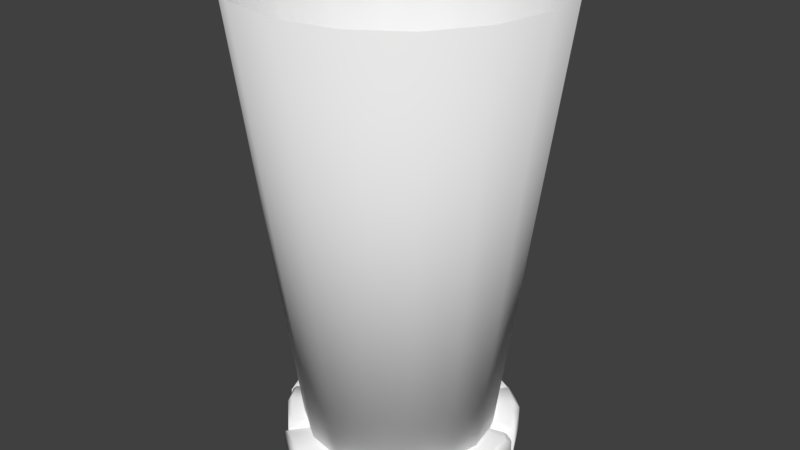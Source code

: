 # Source: SM_End_Portal_01.blend  (saved by Blender 2.80.74; exported with 4.5.12 LTS)
import bpy
from mathutils import Matrix  # noqa: F401  (used for matrix-valued properties, if any)

bpy.ops.wm.read_factory_settings(use_empty=True)
scene = bpy.context.scene
scene.name = 'Scene'

# ---- collections
col_collection_1 = bpy.data.collections.new('Collection 1'); scene.collection.children.link(col_collection_1)
col_collection_2 = bpy.data.collections.new('Collection 2'); scene.collection.children.link(col_collection_2)

# ---- materials (node trees are filled in below, after node groups)
mat_material_001 = bpy.data.materials.new('Material.001')
mat_material_001.alpha_threshold = 0.0
mat_material_001.use_transparent_shadow = False
mat_material_001.diffuse_color = (1.0, 1.0, 1.0, 1.0)
mat_material_001.roughness = 0.5

# ---- material node trees

# ---- world
world_world = bpy.data.worlds.new('World'); scene.world = world_world
world_world.color = (0.05088, 0.05088, 0.05088)
world_world.use_sun_shadow = False
world_world.sun_shadow_jitter_overblur = 0.0
world_world.cycles.sampling_method = 'MANUAL'

# ---- meshes
me_portal = bpy.data.meshes.new('Portal')
me_portal.from_pydata([(-1.398e-08, 0.0839, -0.4638), (-0.1775, 0.0839, -0.4285), (-0.328, 0.0839, -0.328), (-0.4285, 0.0839, -0.1775), (-0.4638, 0.0839, 1.608e-08), (-0.4285, 0.0839, 0.1775), (-0.328, 0.0839, 0.328), (-0.1775, 0.0839, 0.4285), (-8.401e-08, 0.0839, 0.4638), (0.1775, 0.0839, 0.4285), (0.328, 0.0839, 0.328), (0.4285, 0.0839, 0.1775), (0.4638, 0.0839, -9.724e-09), (0.4285, 0.0839, -0.1775), (0.328, 0.0839, -0.328), (0.1775, 0.0839, -0.4285), (-7.501e-08, 0.2042, 1.028e-09), (0.111, 0.2042, -2.061e-09), (-0.111, 0.2042, 4.116e-09), (0.111, 0.2042, 0.111), (-7.408e-08, 0.2042, 0.111), (-0.111, 0.2042, 0.111), (0.111, 0.2042, -0.111), (-5.731e-08, 0.2042, -0.111), (-0.111, 0.2042, -0.111), (-1.687e-08, 0.2937, -0.4121), (-1.642e-08, 0.2883, -0.4186), (-0.1602, 0.2883, -0.3868), (-0.1577, 0.2937, -0.3807), (-0.296, 0.2883, -0.296), (-0.2914, 0.2937, -0.2914), (-0.3865, 0.3591, -0.1601), (-0.3807, 0.3644, -0.1577), (-0.4183, 0.3591, 1.42e-08), (-0.4121, 0.3644, 1.398e-08), (-0.3868, 0.2883, 0.1602), (-0.3807, 0.2937, 0.1577), (-0.296, 0.2883, 0.296), (-0.2914, 0.2937, 0.2914), (-0.1602, 0.2883, 0.3868), (-0.1577, 0.2937, 0.3807), (-7.96e-08, 0.3591, 0.4183), (-7.91e-08, 0.3644, 0.4121), (0.1601, 0.3591, 0.3865), (0.1577, 0.3644, 0.3807), (0.296, 0.2883, 0.296), (0.2914, 0.2937, 0.2914), (0.3868, 0.2883, 0.1602), (0.3807, 0.2937, 0.1577), (0.4186, 0.2883, -9.081e-09), (0.4121, 0.2937, -8.948e-09), (0.3865, 0.3591, -0.1601), (0.3807, 0.3644, -0.1577), (0.2958, 0.3591, -0.2958), (0.2914, 0.3644, -0.2914), (0.1602, 0.2883, -0.3868), (0.1577, 0.2937, -0.3807), (-2.166e-08, 0.2892, -0.3485), (-2.09e-08, 0.2937, -0.3569), (-0.1366, 0.2937, -0.3297), (-0.1334, 0.2892, -0.3219), (-0.2523, 0.2937, -0.2523), (-0.2464, 0.2892, -0.2464), (-0.3297, 0.3644, -0.1366), (-0.3228, 0.3589, -0.1337), (-0.3569, 0.3644, 1.211e-08), (-0.3494, 0.3589, 1.183e-08), (-0.3297, 0.2937, 0.1366), (-0.3219, 0.2892, 0.1334), (-0.2523, 0.2937, 0.2523), (-0.2464, 0.2892, 0.2464), (-0.1366, 0.2937, 0.3297), (-0.1334, 0.2892, 0.3219), (-7.478e-08, 0.3644, 0.3569), (-7.43e-08, 0.3589, 0.3494), (0.1366, 0.3644, 0.3297), (0.1337, 0.3589, 0.3228), (0.2523, 0.2937, 0.2523), (0.2464, 0.2892, 0.2464), (0.3297, 0.2937, 0.1366), (0.3219, 0.2892, 0.1334), (0.3569, 0.2937, -7.748e-09), (0.3485, 0.2892, -7.603e-09), (0.3297, 0.3644, -0.1366), (0.3228, 0.3589, -0.1337), (0.2523, 0.3644, -0.2523), (0.2471, 0.3589, -0.2471), (0.1366, 0.2937, -0.3297), (0.1334, 0.2892, -0.3219), (-2.968e-08, 0.2042, -0.2843), (-2.84e-08, 0.2086, -0.2931), (-0.1122, 0.2086, -0.2708), (-0.111, 0.2042, -0.2623), (-0.2072, 0.2086, -0.2072), (-0.2007, 0.2042, -0.2024), (-0.2698, 0.2091, -0.1117), (-0.2617, 0.2042, -0.111), (-0.292, 0.2091, 9.184e-09), (-0.2838, 0.2042, 8.922e-09), (-0.2708, 0.2086, 0.1122), (-0.2617, 0.2042, 0.111), (-0.2072, 0.2086, 0.2072), (-0.2007, 0.2042, 0.2024), (-0.1122, 0.2086, 0.2708), (-0.111, 0.2042, 0.2623), (-7.262e-08, 0.2091, 0.292), (-7.261e-08, 0.2042, 0.2843), (0.1117, 0.2091, 0.2698), (0.111, 0.2042, 0.2623), (0.2072, 0.2086, 0.2072), (0.2007, 0.2042, 0.2024), (0.2708, 0.2086, 0.1122), (0.2617, 0.2042, 0.111), (0.2931, 0.2086, -7.071e-09), (0.2838, 0.2042, -6.867e-09), (0.2698, 0.2091, -0.1117), (0.2617, 0.2042, -0.111), (0.2065, 0.2091, -0.2065), (0.2007, 0.2042, -0.2024), (0.1122, 0.2086, -0.2708), (0.111, 0.2042, -0.2623), (-0.3303, 0.0, -0.8007), (-0.6744, -1.513e-09, -0.4837), (-0.1694, 0.0, -0.4027), (-0.3523, 0.0, -0.253), (-0.287, 0.1997, -0.3615), (-0.3558, 0.1997, -0.7446), (-0.3303, 0.155, -0.8007), (-0.6178, 0.1871, -0.4939), (-0.6744, 0.155, -0.4837), (-0.1694, 0.155, -0.4027), (-0.2133, 0.1997, -0.4196), (-0.3606, 0.1871, -0.3033), (-0.3523, 0.155, -0.253), (-0.2608, 0.155, -0.3279), (-0.5172, 0.155, -0.7217), (-0.5016, 0.1997, -0.6988), (-0.5172, -7.566e-10, -0.7217), (-0.4893, 0.0, 0.7077), (-0.2244, 0.0, 0.3691), (0.006976, 0.0, 0.4495), (-0.2166, 0.151, 0.3903), (-0.2244, 0.1344, 0.3691), (-0.01007, 0.151, 0.4616), (0.006976, 0.1344, 0.4495), (-0.4634, 0.1376, 0.6971), (-0.4893, 0.1197, 0.7077), (-0.2823, 0.0, 0.8213), (-0.1672, 0.1344, 0.4093), (-0.1719, 0.151, 0.426), (-0.2823, 0.1197, 0.8213), (-0.2782, 0.1376, 0.8046), (-0.2021, 0.1197, 0.8324), (0.001355, 0.1225, 0.784), (-0.01614, 0.1402, 0.7664), (-0.212, 0.1376, 0.8129), (0.0007299, 0.0, 0.8212), (-0.0388, 0.0, 0.855), (-0.0388, 0.07124, 0.855), (0.0007299, 0.09192, 0.8212), (-0.6496, 0.0, -0.4663), (-0.8248, 0.0, -0.1361), (-0.3506, -0.0178, -0.2734), (-0.4433, -0.0178, -0.04949), (-0.6363, 0.15, -0.4154), (-0.6496, 0.1144, -0.4663), (-0.8248, 0.1144, -0.1361), (-0.7716, 0.15, -0.1605), (-0.3506, 0.1144, -0.2734), (-0.3645, 0.15, -0.2399), (-0.4295, 0.15, -0.08283), (-0.4433, 0.1144, -0.04949), (-0.8671, 0.0, -0.1466), (-0.7928, 0.0, 0.3268), (-0.4433, 0.0, -0.04949), (-0.4079, 0.0, 0.1657), (-0.8867, 0.0, 0.09673), (-0.4359, 0.1678, 0.06401), (-0.8392, 0.1678, -0.1092), (-0.8671, 0.1376, -0.1466), (-0.7768, 0.1678, 0.2875), (-0.7928, 0.1376, 0.3268), (-0.4433, 0.1376, -0.04949), (-0.4413, 0.1678, -0.018), (-0.41, 0.1678, 0.1339), (-0.4079, 0.1376, 0.1657), (-0.8867, 0.1376, 0.09673), (-0.8556, 0.1678, 0.09447), (-0.7751, 0.0, 0.3211), (-0.4705, 0.0, 0.6843), (-0.3878, 0.0, 0.1529), (-0.2133, 0.0, 0.367), (-0.7326, 0.2017, 0.3315), (-0.7751, 0.1546, 0.3211), (-0.4705, 0.1546, 0.6843), (-0.4713, 0.1819, 0.6431), (-0.3878, 0.1753, 0.1529), (-0.374, 0.2207, 0.1753), (-0.2313, 0.2013, 0.3479), (-0.2133, 0.1753, 0.367), (-0.6959, 0.0, 0.4596), (-0.6677, 0.2017, 0.453), (-0.6959, 0.1546, 0.4596), (-0.3224, 0.221, 0.2665), (-0.6504, 0.1546, 0.505), (-0.6504, 0.0, 0.505), (-0.628, 0.182, 0.4914), (-0.3014, 0.2013, 0.2888), (-1.267e-07, 0.0, 0.839), (0.3465, 0.0, 0.809), (-8.401e-08, 0.0, 0.4606), (0.1775, 0.0, 0.4253), (0.03449, 0.1678, 0.8014), (-1.267e-07, 0.1333, 0.839), (0.3465, 0.1333, 0.809), (0.2953, 0.1678, 0.7788), (-8.401e-08, 0.1333, 0.4606), (0.03449, 0.1678, 0.4889), (0.1572, 0.1678, 0.4645), (0.1775, 0.1333, 0.4253), (0.06182, -6.44e-10, -0.8443), (0.4921, -1.513e-09, -0.7068), (0.03364, -4.539e-10, -0.4397), (0.2683, 0.0, -0.3493), (0.06182, 0.1508, -0.8443), (0.07723, 0.1678, -0.8215), (0.4662, 0.1678, -0.6972), (0.4921, 0.1508, -0.7068), (0.0515, 0.1678, -0.4503), (0.03364, 0.1508, -0.4397), (0.2683, 0.1508, -0.3493), (0.2617, 0.1678, -0.371), (0.3065, -1.138e-09, -0.8047), (0.2984, 0.1678, -0.7894), (0.3065, 0.1508, -0.8047), (0.1671, 0.1508, -0.4093), (0.171, 0.1678, -0.4262), (0.8209, 0.0, -0.2754), (0.4921, -1.513e-09, -0.7068), (0.4171, 0.0, -0.174), (0.2664, 0.0, -0.3515), (0.687, -7.566e-10, -0.5393), (0.7169, -5.875e-10, -0.4804), (0.7648, 0.1982, -0.301), (0.8209, 0.1613, -0.2754), (0.5022, 0.2172, -0.6501), (0.4921, 0.1802, -0.7068), (0.4171, 0.1452, -0.174), (0.4341, 0.1853, -0.2178), (0.3167, 0.2039, -0.3597), (0.2664, 0.1641, -0.3515), (0.6538, 0.2172, -0.5198), (0.687, 0.1802, -0.5393), (0.317, 0.1641, -0.318), (0.3501, 0.204, -0.3375), (0.7169, 0.1613, -0.4804), (0.6826, 0.1982, -0.463), (0.3737, 0.1852, -0.3018), (0.3392, 0.1452, -0.2843), (0.8432, 0.0, 0.2077), (0.4437, 0.0, 0.1012), (0.4152, 0.0, -0.1739), (0.8224, 0.1678, 0.1819), (0.8432, 0.1482, 0.2077), (0.4437, 0.1482, 0.1012), (0.4625, 0.1678, 0.08592), (0.4356, 0.1678, -0.1589), (0.4152, 0.1482, -0.1739), (0.8053, 0.1678, -0.1879), (0.8246, 0.1482, -0.1945), (0.7614, 0.1678, -0.2403), (0.7679, 0.1482, -0.2621), (0.794, 0.0, -0.2686), (0.8221, 0.0, -0.2477), (0.8221, 0.1149, -0.2477), (0.794, 0.1233, -0.2686), (0.8432, 0.0, 0.2077), (0.3132, 0.0, 0.3116), (0.4231, 0.0, 0.09376), (0.7244, 0.0, 0.5281), (0.6393, 0.0, 0.5489), (0.8109, 0.1826, 0.2215), (0.8432, 0.1572, 0.2077), (0.3482, 0.1826, 0.3052), (0.3132, 0.1572, 0.3116), (0.441, 0.1826, 0.121), (0.4231, 0.1572, 0.09376), (0.6399, 0.1826, 0.5181), (0.6393, 0.1572, 0.5489), (0.7244, 0.1572, 0.5281), (0.7071, 0.1826, 0.5017), (0.4298, 0.1826, 0.1777), (0.4099, 0.1572, 0.171), (0.3465, 0.0, 0.809), (0.6612, 0.0, 0.5645), (0.1712, 0.0, 0.4174), (0.3216, 0.0, 0.3169), (0.1928, 0.151, 0.4237), (0.1712, 0.1344, 0.4174), (0.3213, 0.151, 0.3378), (0.3216, 0.1344, 0.3169), (0.3533, 0.1376, 0.7819), (0.3465, 0.1197, 0.809), (0.6323, 0.1376, 0.5651), (0.6612, 0.1197, 0.5645), (0.06182, -6.44e-10, -0.8443), (-0.3211, 0.0, -0.7751), (0.03443, 0.01261, -0.4358), (-0.1771, 0.01261, -0.3982), (0.03173, 0.1804, -0.8108), (0.06182, 0.1528, -0.8443), (-0.3211, 0.1528, -0.7751), (-0.2829, 0.1804, -0.754), (0.03443, 0.1528, -0.4358), (0.008345, 0.1804, -0.4587), (-0.16, 0.1804, -0.4298), (-0.1771, 0.1528, -0.3982)], [], [(1, 27, 26, 0), (44, 46, 77, 75), (30, 32, 63, 61), (46, 48, 79, 77), (32, 34, 65, 63), (48, 50, 81, 79), (34, 36, 67, 65), (50, 52, 83, 81), (36, 38, 69, 67), (52, 54, 85, 83), (38, 40, 71, 69), (54, 56, 87, 85), (40, 42, 73, 71), (57, 60, 91, 90), (42, 44, 75, 73), (56, 25, 58, 87), (15, 55, 53, 14), (8, 41, 39, 7), (0, 26, 55, 15), (28, 30, 61, 59), (9, 43, 41, 8), (2, 29, 27, 1), (10, 45, 43, 9), (3, 31, 29, 2), (11, 47, 45, 10), (4, 33, 31, 3), (12, 49, 47, 11), (5, 35, 33, 4), (13, 51, 49, 12), (6, 37, 35, 5), (14, 53, 51, 13), (7, 39, 37, 6), (68, 70, 101, 99), (84, 86, 117, 115), (70, 72, 103, 101), (86, 88, 119, 117), (72, 74, 105, 103), (89, 92, 24, 23), (74, 76, 107, 105), (88, 57, 90, 119), (60, 62, 93, 91), (76, 78, 109, 107), (62, 64, 95, 93), (78, 80, 111, 109), (64, 66, 97, 95), (80, 82, 113, 111), (66, 68, 99, 97), (82, 84, 115, 113), (20, 21, 104, 106), (120, 22, 116, 118), (112, 19, 108, 110), (18, 98, 100, 21), (23, 16, 17, 22), (114, 17, 19, 112), (19, 20, 106, 108), (23, 24, 18, 16), (16, 18, 21, 20), (17, 16, 20, 19), (22, 17, 114, 116), (21, 100, 102, 104), (89, 23, 22, 120), (92, 94, 96, 24), (24, 96, 98, 18), (28, 25, 26, 27), (30, 28, 27, 29), (32, 30, 29, 31), (34, 32, 31, 33), (36, 34, 33, 35), (38, 36, 35, 37), (40, 38, 37, 39), (42, 40, 39, 41), (44, 42, 41, 43), (46, 44, 43, 45), (48, 46, 45, 47), (50, 48, 47, 49), (52, 50, 49, 51), (54, 52, 51, 53), (56, 54, 53, 55), (25, 56, 55, 26), (60, 57, 58, 59), (62, 60, 59, 61), (64, 62, 61, 63), (66, 64, 63, 65), (68, 66, 65, 67), (70, 68, 67, 69), (72, 70, 69, 71), (74, 72, 71, 73), (76, 74, 73, 75), (78, 76, 75, 77), (80, 78, 77, 79), (82, 80, 79, 81), (84, 82, 81, 83), (86, 84, 83, 85), (88, 86, 85, 87), (57, 88, 87, 58), (92, 89, 90, 91), (94, 92, 91, 93), (96, 94, 93, 95), (98, 96, 95, 97), (100, 98, 97, 99), (102, 100, 99, 101), (104, 102, 101, 103), (106, 104, 103, 105), (108, 106, 105, 107), (110, 108, 107, 109), (112, 110, 109, 111), (114, 112, 111, 113), (116, 114, 113, 115), (118, 116, 115, 117), (120, 118, 117, 119), (89, 120, 119, 90), (25, 28, 59, 58), (121, 127, 130, 123), (135, 137, 122, 129), (128, 132, 125, 136), (128, 136, 135, 129), (122, 124, 133, 129), (136, 125, 131, 126), (133, 134, 125, 132), (130, 127, 126, 131), (132, 128, 129, 133), (134, 130, 131, 125), (127, 121, 137, 135), (136, 126, 127, 135), (147, 150, 146, 138), (138, 146, 142, 139), (153, 154, 155, 152), (148, 142, 141, 149), (153, 144, 143, 154), (142, 146, 145, 141), (145, 151, 149, 141), (146, 150, 151, 145), (144, 148, 149, 143), (155, 154, 143, 149), (147, 152, 150), (150, 152, 155, 151), (158, 159, 153, 152), (158, 157, 156, 159), (156, 153, 159), (157, 158, 152, 147), (151, 155, 149), (140, 144, 153, 156), (160, 165, 168, 162), (167, 170, 169, 164), (163, 171, 166, 161), (167, 164, 165, 166), (166, 171, 170, 167), (168, 165, 164, 169), (161, 166, 165, 160), (174, 172, 179, 182), (187, 177, 183, 178), (180, 184, 177, 187), (173, 181, 186, 176), (173, 175, 185, 181), (187, 178, 179, 186), (178, 183, 182, 179), (184, 180, 181, 185), (180, 187, 186, 181), (176, 186, 179, 172), (188, 193, 196, 190), (201, 203, 197, 192), (189, 191, 199, 194), (201, 192, 193, 202), (196, 193, 192, 197), (198, 195, 194, 199), (200, 202, 193, 188), (205, 204, 202, 200), (206, 201, 202, 204), (206, 207, 203, 201), (195, 198, 207, 206), (195, 206, 204, 194), (189, 194, 204, 205), (208, 213, 216, 210), (215, 218, 217, 212), (209, 211, 219, 214), (215, 212, 213, 214), (219, 216, 217, 218), (216, 213, 212, 217), (218, 215, 214, 219), (209, 214, 213, 208), (222, 229, 224, 220), (233, 236, 231, 226), (221, 227, 230, 223), (233, 226, 227, 234), (235, 230, 231, 236), (230, 227, 226, 231), (224, 229, 228, 225), (232, 234, 227, 221), (220, 224, 234, 232), (229, 235, 236, 228), (225, 233, 234, 224), (225, 228, 236, 233), (237, 244, 247, 239), (256, 257, 248, 243), (241, 252, 255, 242), (245, 249, 254, 251), (238, 246, 252, 241), (238, 240, 250, 246), (251, 254, 257, 256), (256, 243, 244, 255), (258, 247, 248, 257), (247, 244, 243, 248), (249, 245, 246, 250), (245, 251, 252, 246), (250, 253, 254, 249), (251, 256, 255, 252), (253, 258, 257, 254), (242, 255, 244, 237), (260, 259, 263, 264), (270, 266, 268), (268, 262, 263, 269), (262, 265, 264, 263), (271, 270, 268, 269), (274, 275, 271, 269), (266, 270, 271, 267), (272, 271, 275), (272, 275, 274, 273), (273, 274, 269), (273, 269, 263, 259), (271, 272, 261, 267), (266, 267, 264, 265), (268, 266, 265, 262), (288, 280, 279, 289), (280, 288, 284, 277), (291, 283, 287, 290), (276, 282, 289, 279), (278, 286, 282, 276), (286, 292, 291, 285), (282, 286, 285, 281), (290, 287, 288, 289), (281, 290, 289, 282), (287, 283, 284, 288), (291, 290, 281, 285), (291, 292, 284, 283), (294, 304, 302, 293), (293, 302, 298, 295), (296, 300, 304, 294), (300, 298, 297, 299), (302, 304, 303, 301), (304, 300, 299, 303), (298, 302, 301, 297), (301, 303, 299, 297), (307, 305, 310, 313), (312, 315, 314, 309), (306, 308, 316, 311), (312, 309, 310, 311), (316, 313, 314, 315), (309, 314, 313, 310), (315, 312, 311, 316), (306, 311, 310, 305)])
me_portal.polygons.foreach_set('use_smooth', [True] * 250)
_uv = me_portal.uv_layers.new(name='UVMap')
_uv.uv.foreach_set('vector', [0.5833, 0.6566, 0.5693, 0.7159, 0.5225, 0.7069, 0.5315, 0.6466, 0.1592, 0.852, 0.1727, 0.8022, 0.1871, 0.8105, 0.1742, 0.8541, 0.3851, 0.9406, 0.3437, 0.972, 0.3355, 0.9584, 0.3717, 0.9299, 0.1727, 0.8022, 0.2068, 0.7685, 0.2155, 0.7818, 0.1871, 0.8105, 0.3437, 0.972, 0.303, 0.989, 0.299, 0.9741, 0.3355, 0.9584, 0.2068, 0.7685, 0.2512, 0.7502, 0.2531, 0.767, 0.2155, 0.7818, 0.303, 0.989, 0.2514, 0.9963, 0.2534, 0.9796, 0.299, 0.9741, 0.2512, 0.7502, 0.3025, 0.7569, 0.2987, 0.7724, 0.2531, 0.767, 0.2514, 0.9963, 0.2069, 0.9783, 0.2156, 0.965, 0.2534, 0.9796, 0.3025, 0.7569, 0.3432, 0.7736, 0.3355, 0.7869, 0.2987, 0.7724, 0.2069, 0.9783, 0.1727, 0.9449, 0.1873, 0.9365, 0.2156, 0.965, 0.3432, 0.7736, 0.3849, 0.8048, 0.3717, 0.8152, 0.3355, 0.7869, 0.1727, 0.9449, 0.1591, 0.8955, 0.1746, 0.8931, 0.1873, 0.9365, 0.6107, 0.8848, 0.5794, 0.9148, 0.5646, 0.8901, 0.5866, 0.8692, 0.1591, 0.8955, 0.1592, 0.852, 0.1742, 0.8541, 0.1746, 0.8931, 0.3849, 0.8048, 0.4038, 0.8492, 0.388, 0.8525, 0.3717, 0.8152, 0.4791, 0.641, 0.4752, 0.7019, 0.4271, 0.7212, 0.4264, 0.6399, 0.1209, 0.7111, 0.1562, 0.7843, 0.1045, 0.7883, 0.07411, 0.7354, 0.5315, 0.6466, 0.5225, 0.7069, 0.4752, 0.7019, 0.4791, 0.641, 0.4037, 0.896, 0.3851, 0.9406, 0.3717, 0.9299, 0.3881, 0.8927, 0.1691, 0.6897, 0.1997, 0.765, 0.1562, 0.7843, 0.1209, 0.7111, 0.6341, 0.6708, 0.6151, 0.7288, 0.5693, 0.7159, 0.5833, 0.6566, 0.2186, 0.6713, 0.2374, 0.7294, 0.1997, 0.765, 0.1691, 0.6897, 0.6835, 0.6893, 0.6527, 0.7646, 0.6151, 0.7288, 0.6341, 0.6708, 0.2694, 0.6572, 0.2832, 0.7166, 0.2374, 0.7294, 0.2186, 0.6713, 0.7316, 0.7109, 0.6961, 0.784, 0.6527, 0.7646, 0.6835, 0.6893, 0.3212, 0.6474, 0.33, 0.7078, 0.2832, 0.7166, 0.2694, 0.6572, 0.7783, 0.7353, 0.7478, 0.7881, 0.6961, 0.784, 0.7316, 0.7109, 0.3737, 0.642, 0.3795, 0.7231, 0.33, 0.7078, 0.3212, 0.6474, 0.8228, 0.7636, 0.788, 0.8137, 0.7478, 0.7881, 0.7783, 0.7353, 0.4264, 0.6399, 0.4271, 0.7212, 0.3795, 0.7231, 0.3737, 0.642, 0.07411, 0.7354, 0.1045, 0.7883, 0.06423, 0.8137, 0.02952, 0.7635, 0.4289, 0.8809, 0.411, 0.8407, 0.4391, 0.8349, 0.4522, 0.8628, 0.6196, 0.7587, 0.6362, 0.7969, 0.5924, 0.8102, 0.5801, 0.7818, 0.411, 0.8407, 0.411, 0.7971, 0.4394, 0.8048, 0.4391, 0.8349, 0.6362, 0.7969, 0.6256, 0.8434, 0.5965, 0.8403, 0.5924, 0.8102, 0.411, 0.7971, 0.4184, 0.7509, 0.4534, 0.7789, 0.4394, 0.8048, 0.2757, 0.7732, 0.3142, 0.7809, 0.3142, 0.8333, 0.2757, 0.8333, 0.4184, 0.7509, 0.4481, 0.7224, 0.4751, 0.7583, 0.4534, 0.7789, 0.6256, 0.8434, 0.6107, 0.8848, 0.5866, 0.8692, 0.5965, 0.8403, 0.5794, 0.9148, 0.5379, 0.9294, 0.5353, 0.8994, 0.5646, 0.8901, 0.4481, 0.7224, 0.4947, 0.7168, 0.5016, 0.745, 0.4751, 0.7583, 0.5379, 0.9294, 0.4913, 0.9393, 0.5048, 0.8954, 0.5353, 0.8994, 0.4947, 0.7168, 0.5385, 0.7169, 0.5322, 0.745, 0.5016, 0.745, 0.4913, 0.9393, 0.4529, 0.9224, 0.4761, 0.8826, 0.5048, 0.8954, 0.5385, 0.7169, 0.5788, 0.7345, 0.5604, 0.7582, 0.5322, 0.745, 0.4529, 0.9224, 0.4289, 0.8809, 0.4522, 0.8628, 0.4761, 0.8826, 0.5788, 0.7345, 0.6196, 0.7587, 0.5801, 0.7818, 0.5604, 0.7582, 0.2757, 0.9103, 0.3142, 0.9103, 0.3142, 0.9628, 0.2757, 0.9704, 0.2372, 0.7809, 0.2372, 0.8334, 0.185, 0.8334, 0.2061, 0.8017, 0.185, 0.9103, 0.2372, 0.9103, 0.2373, 0.9628, 0.2062, 0.942, 0.3142, 0.8718, 0.3741, 0.8718, 0.3665, 0.9103, 0.3142, 0.9103, 0.2757, 0.8333, 0.2757, 0.8718, 0.2372, 0.8718, 0.2372, 0.8334, 0.1773, 0.8719, 0.2372, 0.8718, 0.2372, 0.9103, 0.185, 0.9103, 0.2372, 0.9103, 0.2757, 0.9103, 0.2757, 0.9704, 0.2373, 0.9628, 0.2757, 0.8333, 0.3142, 0.8333, 0.3142, 0.8718, 0.2757, 0.8718, 0.2757, 0.8718, 0.3142, 0.8718, 0.3142, 0.9103, 0.2757, 0.9103, 0.2372, 0.8718, 0.2757, 0.8718, 0.2757, 0.9103, 0.2372, 0.9103, 0.2372, 0.8334, 0.2372, 0.8718, 0.1773, 0.8719, 0.185, 0.8334, 0.3142, 0.9103, 0.3665, 0.9103, 0.3453, 0.942, 0.3142, 0.9628, 0.2757, 0.7732, 0.2757, 0.8333, 0.2372, 0.8334, 0.2372, 0.7809, 0.3142, 0.7809, 0.3453, 0.8017, 0.3665, 0.8333, 0.3142, 0.8333, 0.3142, 0.8333, 0.3665, 0.8333, 0.3741, 0.8718, 0.3142, 0.8718, 0.4037, 0.896, 0.4038, 0.8492, 0.4062, 0.8487, 0.4062, 0.8965, 0.3851, 0.9406, 0.4037, 0.896, 0.4062, 0.8965, 0.3873, 0.9418, 0.3437, 0.972, 0.3851, 0.9406, 0.3873, 0.9418, 0.3451, 0.9739, 0.303, 0.989, 0.3437, 0.972, 0.3451, 0.9739, 0.3033, 0.9913, 0.2514, 0.9963, 0.303, 0.989, 0.3033, 0.9913, 0.2508, 0.9987, 0.2069, 0.9783, 0.2514, 0.9963, 0.2508, 0.9987, 0.2055, 0.9804, 0.1727, 0.9449, 0.2069, 0.9783, 0.2055, 0.9804, 0.1708, 0.9464, 0.1591, 0.8955, 0.1727, 0.9449, 0.1708, 0.9464, 0.1569, 0.8961, 0.1592, 0.852, 0.1591, 0.8955, 0.1569, 0.8961, 0.1569, 0.8513, 0.1727, 0.8022, 0.1592, 0.852, 0.1569, 0.8513, 0.1707, 0.8006, 0.2068, 0.7685, 0.1727, 0.8022, 0.1707, 0.8006, 0.2054, 0.7664, 0.2512, 0.7502, 0.2068, 0.7685, 0.2054, 0.7664, 0.2505, 0.7478, 0.3025, 0.7569, 0.2512, 0.7502, 0.2505, 0.7478, 0.3028, 0.7546, 0.3432, 0.7736, 0.3025, 0.7569, 0.3028, 0.7546, 0.3446, 0.7717, 0.3849, 0.8048, 0.3432, 0.7736, 0.3446, 0.7717, 0.3871, 0.8036, 0.4038, 0.8492, 0.3849, 0.8048, 0.3871, 0.8036, 0.4062, 0.8487, 0.5794, 0.9148, 0.6107, 0.8848, 0.6133, 0.8866, 0.5809, 0.9173, 0.5379, 0.9294, 0.5794, 0.9148, 0.5809, 0.9173, 0.5383, 0.9323, 0.4913, 0.9393, 0.5379, 0.9294, 0.5383, 0.9323, 0.4906, 0.9421, 0.4529, 0.9224, 0.4913, 0.9393, 0.4906, 0.9421, 0.4513, 0.9248, 0.4289, 0.8809, 0.4529, 0.9224, 0.4513, 0.9248, 0.4264, 0.8825, 0.411, 0.8407, 0.4289, 0.8809, 0.4264, 0.8825, 0.4081, 0.8413, 0.411, 0.7971, 0.411, 0.8407, 0.4081, 0.8413, 0.4081, 0.7966, 0.4184, 0.7509, 0.411, 0.7971, 0.4081, 0.7966, 0.4159, 0.7492, 0.4481, 0.7224, 0.4184, 0.7509, 0.4159, 0.7492, 0.4466, 0.72, 0.4947, 0.7168, 0.4481, 0.7224, 0.4466, 0.72, 0.4942, 0.7138, 0.5385, 0.7169, 0.4947, 0.7168, 0.4942, 0.7138, 0.5391, 0.714, 0.5788, 0.7345, 0.5385, 0.7169, 0.5391, 0.714, 0.5804, 0.7321, 0.6196, 0.7587, 0.5788, 0.7345, 0.5804, 0.7321, 0.6219, 0.7571, 0.6362, 0.7969, 0.6196, 0.7587, 0.6219, 0.7571, 0.639, 0.7963, 0.6256, 0.8434, 0.6362, 0.7969, 0.639, 0.7963, 0.6286, 0.8439, 0.6107, 0.8848, 0.6256, 0.8434, 0.6286, 0.8439, 0.6133, 0.8866, 0.5628, 0.8883, 0.5844, 0.8677, 0.5866, 0.8692, 0.5646, 0.8901, 0.5354, 0.897, 0.5628, 0.8883, 0.5646, 0.8901, 0.5353, 0.8994, 0.5061, 0.8931, 0.5354, 0.897, 0.5353, 0.8994, 0.5048, 0.8954, 0.4775, 0.8803, 0.5061, 0.8931, 0.5048, 0.8954, 0.4761, 0.8826, 0.4539, 0.8607, 0.4775, 0.8803, 0.4761, 0.8826, 0.4522, 0.8628, 0.4414, 0.8341, 0.4539, 0.8607, 0.4522, 0.8628, 0.4391, 0.8349, 0.4416, 0.806, 0.4414, 0.8341, 0.4391, 0.8349, 0.4394, 0.8048, 0.4553, 0.7804, 0.4416, 0.806, 0.4394, 0.8048, 0.4534, 0.7789, 0.4769, 0.7598, 0.4553, 0.7804, 0.4534, 0.7789, 0.4751, 0.7583, 0.5019, 0.7474, 0.4769, 0.7598, 0.4751, 0.7583, 0.5016, 0.745, 0.531, 0.7474, 0.5019, 0.7474, 0.5016, 0.745, 0.5322, 0.745, 0.5586, 0.7605, 0.531, 0.7474, 0.5322, 0.745, 0.5604, 0.7582, 0.5783, 0.7837, 0.5586, 0.7605, 0.5604, 0.7582, 0.5801, 0.7818, 0.5903, 0.8112, 0.5783, 0.7837, 0.5801, 0.7818, 0.5924, 0.8102, 0.5941, 0.8395, 0.5903, 0.8112, 0.5924, 0.8102, 0.5965, 0.8403, 0.5844, 0.8677, 0.5941, 0.8395, 0.5965, 0.8403, 0.5866, 0.8692, 0.4038, 0.8492, 0.4037, 0.896, 0.3881, 0.8927, 0.388, 0.8525, 0.4942, 0.4216, 0.4844, 0.3819, 0.5943, 0.3548, 0.6041, 0.3945, 0.4727, 0.3298, 0.432, 0.3286, 0.4466, 0.2511, 0.4887, 0.259, 0.4989, 0.2751, 0.5808, 0.293, 0.581, 0.3186, 0.4857, 0.3292, 0.4989, 0.2751, 0.4857, 0.3292, 0.4727, 0.3298, 0.4887, 0.259, 0.4979, 0.2175, 0.6041, 0.2408, 0.595, 0.2824, 0.4887, 0.259, 0.4857, 0.3292, 0.581, 0.3186, 0.5797, 0.343, 0.4957, 0.3631, 0.595, 0.2824, 0.5996, 0.3184, 0.581, 0.3186, 0.5808, 0.293, 0.5943, 0.3548, 0.4844, 0.3819, 0.4957, 0.3631, 0.5797, 0.343, 0.5808, 0.293, 0.4989, 0.2751, 0.4887, 0.259, 0.595, 0.2824, 0.5996, 0.3184, 0.5943, 0.3548, 0.5797, 0.343, 0.581, 0.3186, 0.4844, 0.3819, 0.4382, 0.3889, 0.432, 0.3286, 0.4727, 0.3298, 0.4857, 0.3292, 0.4957, 0.3631, 0.4844, 0.3819, 0.4727, 0.3298, 0.4394, 0.1026, 0.4713, 0.1063, 0.4786, 0.167, 0.4437, 0.1704, 0.4856, 0.1988, 0.4786, 0.167, 0.5917, 0.1378, 0.5997, 0.1734, 0.5029, 0.0375, 0.5068, 0.04546, 0.4808, 0.09038, 0.4749, 0.08583, 0.5904, 0.1164, 0.5917, 0.1378, 0.5855, 0.1319, 0.5828, 0.1158, 0.5029, 0.0375, 0.5907, 0.06293, 0.5842, 0.06811, 0.5068, 0.04546, 0.5917, 0.1378, 0.4786, 0.167, 0.485, 0.1593, 0.5855, 0.1319, 0.485, 0.1593, 0.4777, 0.1068, 0.5828, 0.1158, 0.5855, 0.1319, 0.4786, 0.167, 0.4713, 0.1063, 0.4777, 0.1068, 0.485, 0.1593, 0.5907, 0.06293, 0.5904, 0.1164, 0.5828, 0.1158, 0.5842, 0.06811, 0.4808, 0.09038, 0.5068, 0.04546, 0.5842, 0.06811, 0.5828, 0.1158, 0.4394, 0.1026, 0.4749, 0.08583, 0.4713, 0.1063, 0.4713, 0.1063, 0.4749, 0.08583, 0.4808, 0.09038, 0.4777, 0.1068, 0.4761, 0.04291, 0.4888, 0.03431, 0.5029, 0.0375, 0.4749, 0.08583, 0.4761, 0.04291, 0.458, 0.03532, 0.465, 0.0211, 0.4888, 0.03431, 0.5011, 0.002569, 0.5029, 0.0375, 0.495, 0.02693, 0.458, 0.03532, 0.4761, 0.04291, 0.4749, 0.08583, 0.4394, 0.1026, 0.4777, 0.1068, 0.4808, 0.09038, 0.5828, 0.1158, 0.5997, 0.02731, 0.5907, 0.06293, 0.5029, 0.0375, 0.5011, 0.002569, 0.6621, 0.3936, 0.6588, 0.3591, 0.766, 0.3491, 0.7697, 0.3889, 0.6632, 0.2677, 0.7678, 0.2765, 0.7663, 0.3329, 0.6719, 0.3435, 0.7697, 0.2198, 0.7671, 0.2601, 0.6477, 0.2524, 0.65, 0.2175, 0.6632, 0.2677, 0.6719, 0.3435, 0.6588, 0.3591, 0.6477, 0.2524, 0.6477, 0.2524, 0.7671, 0.2601, 0.7678, 0.2765, 0.6632, 0.2677, 0.766, 0.3491, 0.6588, 0.3591, 0.6719, 0.3435, 0.7663, 0.3329, 0.615, 0.2558, 0.6477, 0.2524, 0.6588, 0.3591, 0.6262, 0.3625, 0.1183, 0.002569, 0.2278, 0.07758, 0.2017, 0.1116, 0.1171, 0.04469, 0.1373, 0.144, 0.09474, 0.05828, 0.1118, 0.05305, 0.1823, 0.1107, 0.08421, 0.1515, 0.07976, 0.06708, 0.09474, 0.05828, 0.1373, 0.144, 0.08082, 0.2066, 0.07362, 0.1645, 0.1428, 0.1553, 0.1568, 0.1936, 0.03268, 0.1641, 0.0341, 0.03988, 0.07025, 0.06539, 0.07362, 0.1645, 0.1373, 0.144, 0.1823, 0.1107, 0.2017, 0.1116, 0.1428, 0.1553, 0.1823, 0.1107, 0.1118, 0.05305, 0.1171, 0.04469, 0.2017, 0.1116, 0.07976, 0.06708, 0.08421, 0.1515, 0.07362, 0.1645, 0.07025, 0.06539, 0.08421, 0.1515, 0.1373, 0.144, 0.1428, 0.1553, 0.07362, 0.1645, 0.1568, 0.1936, 0.1428, 0.1553, 0.2017, 0.1116, 0.2278, 0.1513, 0.2915, 0.6366, 0.2869, 0.5964, 0.3963, 0.5785, 0.4014, 0.6241, 0.2931, 0.5514, 0.3916, 0.5339, 0.3953, 0.5636, 0.2981, 0.5818, 0.2963, 0.4325, 0.4014, 0.4444, 0.3963, 0.4896, 0.2917, 0.4722, 0.2931, 0.5514, 0.2981, 0.5818, 0.2869, 0.5964, 0.28, 0.5544, 0.3963, 0.5785, 0.2869, 0.5964, 0.2981, 0.5818, 0.3953, 0.5636, 0.3959, 0.4996, 0.3001, 0.4831, 0.2917, 0.4722, 0.3963, 0.4896, 0.2387, 0.5533, 0.28, 0.5544, 0.2869, 0.5964, 0.2412, 0.6006, 0.2397, 0.5351, 0.2816, 0.5375, 0.28, 0.5544, 0.2387, 0.5533, 0.2919, 0.537, 0.2931, 0.5514, 0.28, 0.5544, 0.2816, 0.5375, 0.2919, 0.537, 0.3918, 0.5245, 0.3916, 0.5339, 0.2931, 0.5514, 0.3001, 0.4831, 0.3959, 0.4996, 0.3918, 0.5245, 0.2919, 0.537, 0.3001, 0.4831, 0.2919, 0.537, 0.2816, 0.5375, 0.2917, 0.4722, 0.2498, 0.4661, 0.2917, 0.4722, 0.2816, 0.5375, 0.2397, 0.5351, 0.3029, 0.2066, 0.2951, 0.1623, 0.4207, 0.1401, 0.4285, 0.1844, 0.3004, 0.06482, 0.4029, 0.08642, 0.4045, 0.1262, 0.3096, 0.1442, 0.2919, 0.002569, 0.4285, 0.02957, 0.4199, 0.07301, 0.2833, 0.04601, 0.3004, 0.06482, 0.3096, 0.1442, 0.2951, 0.1623, 0.2833, 0.04601, 0.4199, 0.07301, 0.4207, 0.1401, 0.4045, 0.1262, 0.4029, 0.08642, 0.4207, 0.1401, 0.2951, 0.1623, 0.3096, 0.1442, 0.4045, 0.1262, 0.4029, 0.08642, 0.3004, 0.06482, 0.2833, 0.04601, 0.4199, 0.07301, 0.2387, 0.05054, 0.2833, 0.04601, 0.2951, 0.1623, 0.2505, 0.1668, 0.7641, 0.4551, 0.7557, 0.493, 0.6535, 0.4705, 0.6619, 0.4325, 0.6489, 0.5309, 0.7492, 0.5316, 0.7512, 0.5607, 0.6556, 0.5772, 0.6562, 0.6229, 0.6497, 0.5843, 0.7576, 0.5662, 0.7641, 0.6047, 0.6489, 0.5309, 0.6556, 0.5772, 0.6497, 0.5843, 0.6426, 0.5315, 0.7564, 0.5322, 0.7576, 0.5662, 0.7512, 0.5607, 0.7492, 0.5316, 0.7576, 0.5662, 0.6497, 0.5843, 0.6556, 0.5772, 0.7512, 0.5607, 0.6535, 0.4705, 0.7557, 0.493, 0.7498, 0.4984, 0.6589, 0.4779, 0.6044, 0.5297, 0.6426, 0.5315, 0.6497, 0.5843, 0.6076, 0.588, 0.6139, 0.4647, 0.6535, 0.4705, 0.6426, 0.5315, 0.6044, 0.5297, 0.7557, 0.493, 0.7564, 0.5322, 0.7492, 0.5316, 0.7498, 0.4984, 0.6589, 0.4779, 0.6489, 0.5309, 0.6426, 0.5315, 0.6535, 0.4705, 0.6589, 0.4779, 0.7498, 0.4984, 0.7492, 0.5316, 0.6489, 0.5309, 0.5031, 0.6378, 0.4873, 0.6028, 0.5793, 0.5656, 0.5935, 0.5971, 0.4869, 0.5456, 0.5681, 0.5315, 0.5666, 0.5564, 0.4957, 0.5861, 0.432, 0.535, 0.475, 0.5318, 0.4738, 0.5478, 0.4338, 0.5521, 0.4928, 0.4894, 0.5674, 0.5114, 0.5654, 0.5206, 0.4865, 0.5304, 0.4377, 0.4699, 0.4833, 0.4739, 0.475, 0.5318, 0.432, 0.535, 0.4968, 0.4325, 0.5935, 0.4641, 0.5812, 0.5018, 0.4833, 0.4739, 0.4865, 0.5304, 0.5654, 0.5206, 0.5681, 0.5315, 0.4869, 0.5456, 0.4869, 0.5456, 0.4957, 0.5861, 0.4873, 0.6028, 0.4738, 0.5478, 0.5829, 0.5308, 0.5793, 0.5656, 0.5666, 0.5564, 0.5681, 0.5315, 0.5793, 0.5656, 0.4873, 0.6028, 0.4957, 0.5861, 0.5666, 0.5564, 0.5674, 0.5114, 0.4928, 0.4894, 0.4833, 0.4739, 0.5812, 0.5018, 0.4928, 0.4894, 0.4865, 0.5304, 0.475, 0.5318, 0.4833, 0.4739, 0.5812, 0.5018, 0.5796, 0.5193, 0.5654, 0.5206, 0.5674, 0.5114, 0.4865, 0.5304, 0.4869, 0.5456, 0.4738, 0.5478, 0.475, 0.5318, 0.5796, 0.5193, 0.5829, 0.5308, 0.5681, 0.5315, 0.5654, 0.5206, 0.4338, 0.5521, 0.4738, 0.5478, 0.4873, 0.6028, 0.4456, 0.612, 0.1919, 0.6066, 0.08507, 0.6367, 0.0743, 0.5984, 0.1811, 0.5683, 0.0913, 0.4819, 0.1771, 0.4974, 0.08175, 0.497, 0.08175, 0.497, 0.08142, 0.589, 0.0743, 0.5984, 0.07438, 0.4949, 0.08142, 0.589, 0.1734, 0.5625, 0.1811, 0.5683, 0.0743, 0.5984, 0.08771, 0.4734, 0.0913, 0.4819, 0.08175, 0.497, 0.07438, 0.4949, 0.06943, 0.4797, 0.07615, 0.472, 0.08771, 0.4734, 0.07438, 0.4949, 0.1771, 0.4974, 0.0913, 0.4819, 0.08771, 0.4734, 0.1845, 0.4914, 0.08789, 0.4325, 0.08771, 0.4734, 0.08177, 0.4654, 0.04162, 0.4616, 0.07615, 0.472, 0.06943, 0.4797, 0.03878, 0.4719, 0.03878, 0.4719, 0.06943, 0.4797, 0.07438, 0.4949, 0.03878, 0.4719, 0.07438, 0.4949, 0.0743, 0.5984, 0.03268, 0.5975, 0.08771, 0.4734, 0.08789, 0.4325, 0.1919, 0.4519, 0.1845, 0.4914, 0.1771, 0.4974, 0.1845, 0.4914, 0.1811, 0.5683, 0.1734, 0.5625, 0.08175, 0.497, 0.1771, 0.4974, 0.1734, 0.5625, 0.08142, 0.589, 0.6619, 0.1379, 0.619, 0.155, 0.6106, 0.1293, 0.6487, 0.1199, 0.6667, 0.1771, 0.6619, 0.1379, 0.7625, 0.1256, 0.7673, 0.1648, 0.7527, 0.07783, 0.7534, 0.1177, 0.6675, 0.1279, 0.6569, 0.1164, 0.6118, 0.04214, 0.6519, 0.04268, 0.6487, 0.1199, 0.6106, 0.1293, 0.7673, 0.01471, 0.7629, 0.05482, 0.6519, 0.04268, 0.6563, 0.002569, 0.7629, 0.05482, 0.7624, 0.07824, 0.7527, 0.07783, 0.754, 0.0627, 0.6519, 0.04268, 0.7629, 0.05482, 0.754, 0.0627, 0.6603, 0.05191, 0.6569, 0.1164, 0.6675, 0.1279, 0.6619, 0.1379, 0.6487, 0.1199, 0.6603, 0.05191, 0.6569, 0.1164, 0.6487, 0.1199, 0.6519, 0.04268, 0.6675, 0.1279, 0.7534, 0.1177, 0.7625, 0.1256, 0.6619, 0.1379, 0.7527, 0.07783, 0.6569, 0.1164, 0.6603, 0.05191, 0.754, 0.0627, 0.7527, 0.07783, 0.7624, 0.07824, 0.7625, 0.1256, 0.7534, 0.1177, 0.2395, 0.2555, 0.2778, 0.2557, 0.277, 0.3831, 0.2387, 0.3829, 0.2833, 0.4215, 0.277, 0.3831, 0.4139, 0.3557, 0.4211, 0.3988, 0.4211, 0.2492, 0.4109, 0.2922, 0.2778, 0.2557, 0.2869, 0.2175, 0.4109, 0.2922, 0.4139, 0.3557, 0.4057, 0.349, 0.4028, 0.2985, 0.277, 0.3831, 0.2778, 0.2557, 0.2854, 0.2658, 0.2852, 0.3736, 0.2778, 0.2557, 0.4109, 0.2922, 0.4028, 0.2985, 0.2854, 0.2658, 0.4139, 0.3557, 0.277, 0.3831, 0.2852, 0.3736, 0.4057, 0.349, 0.2852, 0.3736, 0.2854, 0.2658, 0.4028, 0.2985, 0.4057, 0.349, 0.2058, 0.393, 0.08702, 0.4216, 0.07771, 0.377, 0.1973, 0.3521, 0.09158, 0.2757, 0.1867, 0.293, 0.1852, 0.3423, 0.08892, 0.3634, 0.08814, 0.2175, 0.2058, 0.2421, 0.1986, 0.2832, 0.08025, 0.2623, 0.09158, 0.2757, 0.08892, 0.3634, 0.07771, 0.377, 0.08025, 0.2623, 0.1986, 0.2832, 0.1973, 0.3521, 0.1852, 0.3423, 0.1867, 0.293, 0.08892, 0.3634, 0.1852, 0.3423, 0.1973, 0.3521, 0.07771, 0.377, 0.1867, 0.293, 0.09158, 0.2757, 0.08025, 0.2623, 0.1986, 0.2832, 0.03523, 0.2613, 0.08025, 0.2623, 0.07771, 0.377, 0.03268, 0.376])
me_portal.materials.append(mat_material_001)
me_portal.use_remesh_preserve_volume = False
me_portal.use_remesh_preserve_attributes = False
me_portal.use_mirror_vertex_groups = False
me_portal.update()
me_portal.normals_split_custom_set([tuple(v) for v in zip(*[iter([-0.3737, 0.2159, -0.9021, -0.3302, 0.5054, -0.7972, -1.949e-07, 0.5054, -0.8629, -1.688e-07, 0.2159, -0.9764, 0.295, 0.9264, 0.2341, 0.4304, 0.8889, 0.1566, 0.02408, 0.9547, -0.2967, 0.08868, 0.9346, -0.3445, -0.1566, 0.8889, -0.4304, -0.2341, 0.9264, -0.295, 0.3445, 0.9346, -0.08868, 0.2967, 0.9547, -0.02408, 0.4304, 0.8889, 0.1566, 0.3453, 0.9275, 0.143, -0.1958, 0.9773, -0.08111, 0.02408, 0.9547, -0.2967, -0.2341, 0.9264, -0.295, -0.3292, 0.9264, 0.1829, 0.2844, 0.9346, 0.2138, 0.3445, 0.9346, -0.08868, 0.3453, 0.9275, 0.143, 0.4151, 0.8889, 0.1937, -0.1928, 0.9547, 0.2268, -0.1958, 0.9773, -0.08111, -0.3292, 0.9264, 0.1829, -0.3094, 0.8889, 0.3378, 0.2649, 0.9547, 0.1358, 0.2844, 0.9346, 0.2138, 0.4151, 0.8889, 0.1937, 0.3741, 0.9264, 0.04302, -0.1809, 0.9346, 0.3063, -0.1928, 0.9547, 0.2268, -0.3094, 0.8889, 0.3378, -0.2642, 0.9276, 0.2642, 0.1499, 0.9773, -0.1499, 0.2649, 0.9547, 0.1358, 0.3741, 0.9264, 0.04302, 0.1034, 0.9264, -0.3621, -0.3522, 0.9346, 0.04991, -0.1809, 0.9346, 0.3063, -0.2642, 0.9276, 0.2642, -0.3378, 0.8889, 0.3094, -0.1358, 0.9547, -0.2649, 0.1499, 0.9773, -0.1499, 0.1034, 0.9264, -0.3621, -0.02009, 0.8889, -0.4576, -0.2833, 0.9547, 0.09128, -0.3522, 0.9346, 0.04991, -0.3378, 0.8889, 0.3094, -0.1829, 0.9264, 0.3292, -0.2138, 0.9346, -0.2844, -0.1358, 0.9547, -0.2649, 6.035e-08, 0.7618, 0.6478, 0.2479, 0.7618, 0.5985, 0.255, 0.734, 0.6295, 8.076e-08, 0.7395, 0.6732, -0.1829, 0.9264, 0.3292, 0.295, 0.9264, 0.2341, 0.08868, 0.9346, -0.3445, -0.2138, 0.9346, -0.2844, -0.02009, 0.8889, -0.4576, -1.257e-07, 0.9275, -0.3737, 1.7e-08, 0.9773, 0.2119, -0.2833, 0.9547, 0.09128, 0.3585, 0.2002, -0.9118, 0.2776, 0.4539, -0.8467, 0.5325, 0.5204, -0.6676, 0.6834, 0.1751, -0.7087, -0.01792, 0.1751, 0.9844, -0.09555, 0.5204, 0.8486, -0.4025, 0.4539, 0.795, -0.3912, 0.2002, 0.8983, -1.688e-07, 0.2159, -0.9764, -1.949e-07, 0.5054, -0.8629, 0.2776, 0.4539, -0.8467, 0.3585, 0.2002, -0.9118, -0.143, 0.9275, -0.3453, -0.1566, 0.8889, -0.4304, 0.2967, 0.9547, -0.02408, 0.08111, 0.9773, 0.1958, 0.3933, 0.1751, 0.9026, 0.413, 0.5204, 0.7474, -0.09555, 0.5204, 0.8486, -0.01792, 0.1751, 0.9844, -0.6802, 0.2002, -0.7052, -0.5805, 0.4539, -0.6761, -0.3302, 0.5054, -0.7972, -0.3737, 0.2159, -0.9021, 0.7052, 0.2002, 0.6802, 0.6761, 0.4539, 0.5805, 0.413, 0.5204, 0.7474, 0.3933, 0.1751, 0.9026, -0.9026, 0.1751, -0.3933, -0.7474, 0.5204, -0.413, -0.5805, 0.4539, -0.6761, -0.6802, 0.2002, -0.7052, 0.9021, 0.2159, 0.3737, 0.7972, 0.5054, 0.3302, 0.6761, 0.4539, 0.5805, 0.7052, 0.2002, 0.6802, -0.9844, 0.1751, 0.01792, -0.8486, 0.5204, 0.09555, -0.7474, 0.5204, -0.413, -0.9026, 0.1751, -0.3933, 0.9796, 0.2002, 0.01771, 0.8885, 0.4539, 0.06759, 0.7972, 0.5054, 0.3302, 0.9021, 0.2159, 0.3737, -0.8983, 0.2002, 0.3912, -0.795, 0.4539, 0.4025, -0.8486, 0.5204, 0.09555, -0.9844, 0.1751, 0.01792, 0.9163, 0.1751, -0.3602, 0.8205, 0.5204, -0.2365, 0.8885, 0.4539, 0.06759, 0.9796, 0.2002, 0.01771, -0.6904, 0.2159, 0.6904, -0.6101, 0.5054, 0.6101, -0.795, 0.4539, 0.4025, -0.8983, 0.2002, 0.3912, 0.6834, 0.1751, -0.7087, 0.5325, 0.5204, -0.6676, 0.8205, 0.5204, -0.2365, 0.9163, 0.1751, -0.3602, -0.3912, 0.2002, 0.8983, -0.4025, 0.4539, 0.795, -0.6101, 0.5054, 0.6101, -0.6904, 0.2159, 0.6904, 0.6933, 0.7084, -0.132, 0.4581, 0.7618, -0.4581, 0.4852, 0.7303, -0.4809, 0.6689, 0.7081, -0.2261, -0.6243, 0.6478, 0.4367, -0.6423, 0.6478, 0.4096, -0.582, 0.6245, 0.5209, -0.6951, 0.6421, 0.3233, 0.4581, 0.7618, -0.4581, 0.132, 0.7084, -0.6933, 0.2293, 0.6997, -0.6766, 0.4852, 0.7303, -0.4809, -0.6423, 0.6478, 0.4096, -0.397, 0.7084, 0.5836, -0.305, 0.7018, 0.6438, -0.582, 0.6245, 0.5209, 0.132, 0.7084, -0.6933, -0.1646, 0.6478, -0.7438, -0.03942, 0.6382, -0.7688, 0.2293, 0.6997, -0.6766, 5.405e-08, 0.9667, 0.2557, 0.1114, 0.9631, 0.2449, 0.0, 1.0, -5.993e-08, 0.0, 1.0, -2.304e-08, -0.1646, 0.6478, -0.7438, -0.1326, 0.6478, -0.7502, -0.2544, 0.6292, -0.7345, -0.03942, 0.6382, -0.7688, -0.397, 0.7084, 0.5836, 6.035e-08, 0.7618, 0.6478, 8.076e-08, 0.7395, 0.6732, -0.305, 0.7018, 0.6438, 0.2479, 0.7618, 0.5985, 0.5901, 0.7084, 0.3872, 0.5382, 0.6961, 0.4752, 0.255, 0.734, 0.6295, -0.1326, 0.6478, -0.7502, -0.3872, 0.7084, -0.5901, -0.4793, 0.6973, -0.5329, -0.2544, 0.6292, -0.7345, 0.5901, 0.7084, 0.3872, 0.7502, 0.6478, 0.1326, 0.7265, 0.6397, 0.251, 0.5382, 0.6961, 0.4752, -0.3872, 0.7084, -0.5901, -0.5985, 0.7618, -0.2479, -0.6221, 0.7413, -0.2519, -0.4793, 0.6973, -0.5329, 0.7502, 0.6478, 0.1326, 0.7438, 0.6478, 0.1646, 0.7602, 0.6485, 0.0395, 0.7265, 0.6397, 0.251, -0.5985, 0.7618, -0.2479, -0.6911, 0.7084, 0.1434, -0.6978, 0.7151, 0.04134, -0.6221, 0.7413, -0.2519, 0.7438, 0.6478, 0.1646, 0.6933, 0.7084, -0.132, 0.6689, 0.7081, -0.2261, 0.7602, 0.6485, 0.0395, -0.6911, 0.7084, 0.1434, -0.6243, 0.6478, 0.4367, -0.6951, 0.6421, 0.3233, -0.6978, 0.7151, 0.04134, 0.0, 1.0, 0.0, 0.0, 1.0, 6.002e-08, 0.1129, 0.9597, -0.2573, -0.004074, 0.9544, -0.2987, -0.1226, 0.958, 0.2593, -2.397e-08, 1.0, 6.45e-08, -0.2735, 0.9531, 0.1297, -0.2233, 0.9482, 0.2262, -0.2329, 0.9667, -0.1064, 0.0, 1.0, -2.594e-08, -0.1256, 0.9502, -0.2852, -0.1978, 0.9571, -0.2116, 0.0, 1.0, 2.594e-08, 0.283, 0.9591, 0.0039, 0.2445, 0.9636, -0.1077, 0.0, 1.0, 6.002e-08, 0.0, 1.0, -2.304e-08, 0.0, 1.0, 1.702e-08, -1.152e-08, 1.0, -1.54e-08, -2.397e-08, 1.0, 6.45e-08, -0.2559, 0.9667, 0.003781, -1.152e-08, 1.0, -1.54e-08, 0.0, 1.0, -2.594e-08, -0.2329, 0.9667, -0.1064, 0.0, 1.0, -2.594e-08, 0.0, 1.0, 0.0, -0.004074, 0.9544, -0.2987, -0.1256, 0.9502, -0.2852, 0.0, 1.0, -2.304e-08, 0.0, 1.0, -5.993e-08, 0.0, 1.0, 2.594e-08, 0.0, 1.0, 1.702e-08, 0.0, 1.0, 1.702e-08, 0.0, 1.0, 2.594e-08, 0.0, 1.0, 6.002e-08, 0.0, 1.0, 0.0, -1.152e-08, 1.0, -1.54e-08, 0.0, 1.0, 1.702e-08, 0.0, 1.0, 0.0, 0.0, 1.0, -2.594e-08, -2.397e-08, 1.0, 6.45e-08, -1.152e-08, 1.0, -1.54e-08, -0.2559, 0.9667, 0.003781, -0.2735, 0.9531, 0.1297, 0.0, 1.0, 6.002e-08, 0.2445, 0.9636, -0.1077, 0.1893, 0.962, -0.1966, 0.1129, 0.9597, -0.2573, 5.405e-08, 0.9667, 0.2557, 0.0, 1.0, -2.304e-08, -2.397e-08, 1.0, 6.45e-08, -0.1226, 0.958, 0.2593, 0.1114, 0.9631, 0.2449, 0.2014, 0.9581, 0.2035, 0.2707, 0.9552, 0.1197, 0.0, 1.0, -5.993e-08, 0.0, 1.0, -5.993e-08, 0.2707, 0.9552, 0.1197, 0.283, 0.9591, 0.0039, 0.0, 1.0, 2.594e-08, -0.143, 0.9275, -0.3453, -1.257e-07, 0.9275, -0.3737, -1.949e-07, 0.5054, -0.8629, -0.3302, 0.5054, -0.7972, -0.1566, 0.8889, -0.4304, -0.143, 0.9275, -0.3453, -0.3302, 0.5054, -0.7972, -0.5805, 0.4539, -0.6761, -0.2341, 0.9264, -0.295, -0.1566, 0.8889, -0.4304, -0.5805, 0.4539, -0.6761, -0.7474, 0.5204, -0.413, -0.3292, 0.9264, 0.1829, -0.2341, 0.9264, -0.295, -0.7474, 0.5204, -0.413, -0.8486, 0.5204, 0.09555, -0.3094, 0.8889, 0.3378, -0.3292, 0.9264, 0.1829, -0.8486, 0.5204, 0.09555, -0.795, 0.4539, 0.4025, -0.2642, 0.9276, 0.2642, -0.3094, 0.8889, 0.3378, -0.795, 0.4539, 0.4025, -0.6101, 0.5054, 0.6101, -0.3378, 0.8889, 0.3094, -0.2642, 0.9276, 0.2642, -0.6101, 0.5054, 0.6101, -0.4025, 0.4539, 0.795, -0.1829, 0.9264, 0.3292, -0.3378, 0.8889, 0.3094, -0.4025, 0.4539, 0.795, -0.09555, 0.5204, 0.8486, 0.295, 0.9264, 0.2341, -0.1829, 0.9264, 0.3292, -0.09555, 0.5204, 0.8486, 0.413, 0.5204, 0.7474, 0.4304, 0.8889, 0.1566, 0.295, 0.9264, 0.2341, 0.413, 0.5204, 0.7474, 0.6761, 0.4539, 0.5805, 0.3453, 0.9275, 0.143, 0.4304, 0.8889, 0.1566, 0.6761, 0.4539, 0.5805, 0.7972, 0.5054, 0.3302, 0.4151, 0.8889, 0.1937, 0.3453, 0.9275, 0.143, 0.7972, 0.5054, 0.3302, 0.8885, 0.4539, 0.06759, 0.3741, 0.9264, 0.04302, 0.4151, 0.8889, 0.1937, 0.8885, 0.4539, 0.06759, 0.8205, 0.5204, -0.2365, 0.1034, 0.9264, -0.3621, 0.3741, 0.9264, 0.04302, 0.8205, 0.5204, -0.2365, 0.5325, 0.5204, -0.6676, -0.02009, 0.8889, -0.4576, 0.1034, 0.9264, -0.3621, 0.5325, 0.5204, -0.6676, 0.2776, 0.4539, -0.8467, -1.257e-07, 0.9275, -0.3737, -0.02009, 0.8889, -0.4576, 0.2776, 0.4539, -0.8467, -1.949e-07, 0.5054, -0.8629, 0.2479, 0.7618, 0.5985, 6.035e-08, 0.7618, 0.6478, 1.7e-08, 0.9773, 0.2119, 0.08111, 0.9773, 0.1958, 0.5901, 0.7084, 0.3872, 0.2479, 0.7618, 0.5985, 0.08111, 0.9773, 0.1958, 0.2967, 0.9547, -0.02408, 0.7502, 0.6478, 0.1326, 0.5901, 0.7084, 0.3872, 0.2967, 0.9547, -0.02408, 0.3445, 0.9346, -0.08868, 0.7438, 0.6478, 0.1646, 0.7502, 0.6478, 0.1326, 0.3445, 0.9346, -0.08868, 0.2844, 0.9346, 0.2138, 0.6933, 0.7084, -0.132, 0.7438, 0.6478, 0.1646, 0.2844, 0.9346, 0.2138, 0.2649, 0.9547, 0.1358, 0.4581, 0.7618, -0.4581, 0.6933, 0.7084, -0.132, 0.2649, 0.9547, 0.1358, 0.1499, 0.9773, -0.1499, 0.132, 0.7084, -0.6933, 0.4581, 0.7618, -0.4581, 0.1499, 0.9773, -0.1499, -0.1358, 0.9547, -0.2649, -0.1646, 0.6478, -0.7438, 0.132, 0.7084, -0.6933, -0.1358, 0.9547, -0.2649, -0.2138, 0.9346, -0.2844, -0.1326, 0.6478, -0.7502, -0.1646, 0.6478, -0.7438, -0.2138, 0.9346, -0.2844, 0.08868, 0.9346, -0.3445, -0.3872, 0.7084, -0.5901, -0.1326, 0.6478, -0.7502, 0.08868, 0.9346, -0.3445, 0.02408, 0.9547, -0.2967, -0.5985, 0.7618, -0.2479, -0.3872, 0.7084, -0.5901, 0.02408, 0.9547, -0.2967, -0.1958, 0.9773, -0.08111, -0.6911, 0.7084, 0.1434, -0.5985, 0.7618, -0.2479, -0.1958, 0.9773, -0.08111, -0.1928, 0.9547, 0.2268, -0.6243, 0.6478, 0.4367, -0.6911, 0.7084, 0.1434, -0.1928, 0.9547, 0.2268, -0.1809, 0.9346, 0.3063, -0.6423, 0.6478, 0.4096, -0.6243, 0.6478, 0.4367, -0.1809, 0.9346, 0.3063, -0.3522, 0.9346, 0.04991, -0.397, 0.7084, 0.5836, -0.6423, 0.6478, 0.4096, -0.3522, 0.9346, 0.04991, -0.2833, 0.9547, 0.09128, 6.035e-08, 0.7618, 0.6478, -0.397, 0.7084, 0.5836, -0.2833, 0.9547, 0.09128, 1.7e-08, 0.9773, 0.2119, 0.1114, 0.9631, 0.2449, 5.405e-08, 0.9667, 0.2557, 8.076e-08, 0.7395, 0.6732, 0.255, 0.734, 0.6295, 0.2014, 0.9581, 0.2035, 0.1114, 0.9631, 0.2449, 0.255, 0.734, 0.6295, 0.5382, 0.6961, 0.4752, 0.2707, 0.9552, 0.1197, 0.2014, 0.9581, 0.2035, 0.5382, 0.6961, 0.4752, 0.7265, 0.6397, 0.251, 0.283, 0.9591, 0.0039, 0.2707, 0.9552, 0.1197, 0.7265, 0.6397, 0.251, 0.7602, 0.6485, 0.0395, 0.2445, 0.9636, -0.1077, 0.283, 0.9591, 0.0039, 0.7602, 0.6485, 0.0395, 0.6689, 0.7081, -0.2261, 0.1893, 0.962, -0.1966, 0.2445, 0.9636, -0.1077, 0.6689, 0.7081, -0.2261, 0.4852, 0.7303, -0.4809, 0.1129, 0.9597, -0.2573, 0.1893, 0.962, -0.1966, 0.4852, 0.7303, -0.4809, 0.2293, 0.6997, -0.6766, -0.004074, 0.9544, -0.2987, 0.1129, 0.9597, -0.2573, 0.2293, 0.6997, -0.6766, -0.03942, 0.6382, -0.7688, -0.1256, 0.9502, -0.2852, -0.004074, 0.9544, -0.2987, -0.03942, 0.6382, -0.7688, -0.2544, 0.6292, -0.7345, -0.1978, 0.9571, -0.2116, -0.1256, 0.9502, -0.2852, -0.2544, 0.6292, -0.7345, -0.4793, 0.6973, -0.5329, -0.2329, 0.9667, -0.1064, -0.1978, 0.9571, -0.2116, -0.4793, 0.6973, -0.5329, -0.6221, 0.7413, -0.2519, -0.2559, 0.9667, 0.003781, -0.2329, 0.9667, -0.1064, -0.6221, 0.7413, -0.2519, -0.6978, 0.7151, 0.04134, -0.2735, 0.9531, 0.1297, -0.2559, 0.9667, 0.003781, -0.6978, 0.7151, 0.04134, -0.6951, 0.6421, 0.3233, -0.2233, 0.9482, 0.2262, -0.2735, 0.9531, 0.1297, -0.6951, 0.6421, 0.3233, -0.582, 0.6245, 0.5209, -0.1226, 0.958, 0.2593, -0.2233, 0.9482, 0.2262, -0.582, 0.6245, 0.5209, -0.305, 0.7018, 0.6438, 5.405e-08, 0.9667, 0.2557, -0.1226, 0.958, 0.2593, -0.305, 0.7018, 0.6438, 8.076e-08, 0.7395, 0.6732, -1.257e-07, 0.9275, -0.3737, -0.143, 0.9275, -0.3453, 0.08111, 0.9773, 0.1958, 1.7e-08, 0.9773, 0.2119, 0.3833, 0.0, -0.9236, 0.3626, 0.3525, -0.8627, 0.8723, 0.4844, -0.06631, 0.9271, 0.0, -0.3749, -0.5966, 0.3394, -0.7272, -0.6392, 0.0, -0.7691, -0.9833, 0.0, 0.1818, -0.9116, 0.381, 0.1545, -0.4328, 0.8984, 0.07452, -0.02998, 0.9075, 0.4189, 0.2051, 0.9284, 0.3097, -0.3168, 0.8793, -0.3556, -0.4328, 0.8984, 0.07452, -0.3168, 0.8793, -0.3556, -0.5966, 0.3394, -0.7272, -0.9116, 0.381, 0.1545, -0.9833, 0.0, 0.1818, -0.5821, 0.0, 0.8131, -0.2826, 0.5311, 0.7988, -0.9116, 0.381, 0.1545, -0.3168, 0.8793, -0.3556, 0.2051, 0.9284, 0.3097, 0.4563, 0.8845, 0.09723, 0.1769, 0.8819, -0.4369, -0.2826, 0.5311, 0.7988, 0.4172, 0.7204, 0.5541, 0.2051, 0.9284, 0.3097, -0.02998, 0.9075, 0.4189, 0.8723, 0.4844, -0.06631, 0.3626, 0.3525, -0.8627, 0.1769, 0.8819, -0.4369, 0.4563, 0.8845, 0.09723, -0.02998, 0.9075, 0.4189, -0.4328, 0.8984, 0.07452, -0.9116, 0.381, 0.1545, -0.2826, 0.5311, 0.7988, 0.4172, 0.7204, 0.5541, 0.8723, 0.4844, -0.06631, 0.4563, 0.8845, 0.09723, 0.2051, 0.9284, 0.3097, 0.3626, 0.3525, -0.8627, 0.3833, 0.0, -0.9236, -0.6392, 0.0, -0.7691, -0.5966, 0.3394, -0.7272, -0.3168, 0.8793, -0.3556, 0.1769, 0.8819, -0.4369, 0.3626, 0.3525, -0.8627, -0.5966, 0.3394, -0.7272, -0.3144, 1.572e-07, 0.9493, -0.288, 0.3781, 0.8798, -0.8907, 0.3993, 0.2174, -0.9796, 0.0, 0.201, -0.9796, 0.0, 0.201, -0.8907, 0.3993, 0.2174, -0.5312, 0.4819, -0.6968, -0.7875, 0.0, -0.6163, 0.7514, 0.5557, 0.356, 0.3334, 0.9064, 0.2595, -0.001604, 0.9097, 0.4153, -0.0333, 0.4425, 0.8962, 0.3184, 0.6835, -0.6568, -0.5312, 0.4819, -0.6968, -0.02269, 0.8952, -0.4451, 0.1335, 0.9455, -0.297, 0.7514, 0.5557, 0.356, 0.8331, 0.5092, -0.2161, 0.3361, 0.9062, -0.2567, 0.3334, 0.9064, 0.2595, -0.5312, 0.4819, -0.6968, -0.8907, 0.3993, 0.2174, -0.4163, 0.9079, 0.04981, -0.02269, 0.8952, -0.4451, -0.4163, 0.9079, 0.04981, -0.1353, 0.9058, 0.4015, 0.1335, 0.9455, -0.297, -0.02269, 0.8952, -0.4451, -0.8907, 0.3993, 0.2174, -0.288, 0.3781, 0.8798, -0.1353, 0.9058, 0.4015, -0.4163, 0.9079, 0.04981, 0.8331, 0.5092, -0.2161, 0.3184, 0.6835, -0.6568, 0.1335, 0.9455, -0.297, 0.3361, 0.9062, -0.2567, -0.001604, 0.9097, 0.4153, 0.3334, 0.9064, 0.2595, 0.3361, 0.9062, -0.2567, 0.1335, 0.9455, -0.297, -0.3144, 1.572e-07, 0.9493, -0.0333, 0.4425, 0.8962, -0.288, 0.3781, 0.8798, -0.288, 0.3781, 0.8798, -0.0333, 0.4425, 0.8962, -0.001604, 0.9097, 0.4153, -0.1353, 0.9058, 0.4015, 0.2574, 0.3137, 0.914, 0.7433, 0.3987, 0.5372, 0.7514, 0.5557, 0.356, -0.0333, 0.4425, 0.8962, 0.2574, 0.3137, 0.914, 0.2814, 2.728e-07, 0.9596, 0.9049, 4.988e-08, 0.4257, 0.7433, 0.3987, 0.5372, 0.9049, 4.988e-08, 0.4257, 0.7514, 0.5557, 0.356, 0.7433, 0.3987, 0.5372, 0.2814, 2.728e-07, 0.9596, 0.2574, 0.3137, 0.914, -0.0333, 0.4425, 0.8962, -0.3144, 1.572e-07, 0.9493, -0.1353, 0.9058, 0.4015, -0.001604, 0.9097, 0.4153, 0.1335, 0.9455, -0.297, 0.9999, 1.12e-07, 0.0168, 0.8331, 0.5092, -0.2161, 0.7514, 0.5557, 0.356, 0.9049, 4.988e-08, 0.4257, -0.2357, 0.0, -0.9718, -0.2316, 0.396, -0.8886, 0.4975, 0.3976, -0.771, 0.5422, 0.0, -0.8403, -0.3622, 0.9172, 0.1661, -0.07697, 0.9376, 0.3391, 0.1873, 0.9384, -0.2903, -0.1053, 0.9086, -0.4041, -0.2214, 0.0, 0.9752, -0.2032, 0.3968, 0.8951, -0.8303, 0.407, 0.3807, -0.9011, 0.0, 0.4336, -0.3622, 0.9172, 0.1661, -0.1053, 0.9086, -0.4041, -0.2316, 0.396, -0.8886, -0.8303, 0.407, 0.3807, -0.8303, 0.407, 0.3807, -0.2032, 0.3968, 0.8951, -0.07697, 0.9376, 0.3391, -0.3622, 0.9172, 0.1661, 0.4975, 0.3976, -0.771, -0.2316, 0.396, -0.8886, -0.1053, 0.9086, -0.4041, 0.1873, 0.9384, -0.2903, -0.9011, 0.0, 0.4336, -0.8303, 0.407, 0.3807, -0.2316, 0.396, -0.8886, -0.2357, 0.0, -0.9718, 0.2233, 0.0, -0.9747, -0.5913, 0.0, -0.8064, -0.5422, 0.4008, -0.7385, 0.204, 0.4063, -0.8906, -0.4169, 0.9063, 0.06892, 0.0, 1.0, 0.0, 0.07209, 0.9465, -0.3147, -0.2392, 0.9124, -0.3321, -0.1661, 0.9041, 0.3937, 0.1341, 0.9378, 0.3202, 0.0, 1.0, 0.0, -0.4169, 0.9063, 0.06892, -0.3835, 0.0, 0.9236, -0.3528, 0.3899, 0.8506, -0.9185, 0.3699, 0.1395, -0.9882, 0.0, 0.153, -0.3835, 0.0, 0.9236, 0.386, 0.0, 0.9225, 0.3524, 0.4082, 0.8421, -0.3528, 0.3899, 0.8506, -0.4169, 0.9063, 0.06892, -0.2392, 0.9124, -0.3321, -0.5422, 0.4008, -0.7385, -0.9185, 0.3699, 0.1395, -0.2392, 0.9124, -0.3321, 0.07209, 0.9465, -0.3147, 0.204, 0.4063, -0.8906, -0.5422, 0.4008, -0.7385, 0.1341, 0.9378, 0.3202, -0.1661, 0.9041, 0.3937, -0.3528, 0.3899, 0.8506, 0.3524, 0.4082, 0.8421, -0.1661, 0.9041, 0.3937, -0.4169, 0.9063, 0.06892, -0.9185, 0.3699, 0.1395, -0.3528, 0.3899, 0.8506, -0.9882, 0.0, 0.153, -0.9185, 0.3699, 0.1395, -0.5422, 0.4008, -0.7385, -0.5913, 0.0, -0.8064, -0.949, 0.0, -0.3153, -0.9071, 0.3045, -0.2906, -0.3956, 0.2727, -0.877, -0.3983, 0.0, -0.9173, -0.3323, 0.8434, 0.4222, 0.07789, 0.9701, 0.23, -0.2242, 0.8855, -0.407, -0.5323, 0.8252, -0.1888, 0.0529, 0.0, 0.9986, 0.7768, 0.0, 0.6297, 0.6954, 0.409, 0.5908, 0.03915, 0.3858, 0.9218, -0.3323, 0.8434, 0.4222, -0.5323, 0.8252, -0.1888, -0.9071, 0.3045, -0.2906, -0.7576, 0.2769, 0.5911, -0.3956, 0.2727, -0.877, -0.9071, 0.3045, -0.2906, -0.5323, 0.8252, -0.1888, -0.2242, 0.8855, -0.407, 0.2475, 0.9327, 0.2625, 0.008635, 0.9009, 0.4339, 0.03915, 0.3858, 0.9218, 0.6954, 0.409, 0.5908, -0.7941, 0.0, 0.6078, -0.7576, 0.2769, 0.5911, -0.9071, 0.3045, -0.2906, -0.949, 0.0, -0.3153, -0.706, 0.0, 0.7082, -0.6472, 0.3243, 0.69, -0.7576, 0.2769, 0.5911, -0.7941, 0.0, 0.6078, -0.2468, 0.8511, 0.4633, -0.3323, 0.8434, 0.4222, -0.7576, 0.2769, 0.5911, -0.6472, 0.3243, 0.69, -0.2468, 0.8511, 0.4633, 0.05958, 0.9781, 0.1994, 0.07789, 0.9701, 0.23, -0.3323, 0.8434, 0.4222, 0.008635, 0.9009, 0.4339, 0.2475, 0.9327, 0.2625, 0.05958, 0.9781, 0.1994, -0.2468, 0.8511, 0.4633, 0.008635, 0.9009, 0.4339, -0.2468, 0.8511, 0.4633, -0.6472, 0.3243, 0.69, 0.03915, 0.3858, 0.9218, 0.0529, 0.0, 0.9986, 0.03915, 0.3858, 0.9218, -0.6472, 0.3243, 0.69, -0.706, 0.0, 0.7082, -0.6759, 0.0, 0.737, -0.6207, 0.396, 0.6767, -0.8305, 0.5001, -0.2453, -1.0, 0.0, -1.128e-07, 0.3353, 0.9208, 0.1992, 0.2018, 0.8996, -0.3873, -0.337, 0.9, -0.2765, -0.2822, 0.9087, 0.3077, 0.8604, 0.0, 0.5097, 0.9152, 0.0, -0.403, 0.6617, 0.5004, -0.5584, 0.7844, 0.4113, 0.4643, 0.3353, 0.9208, 0.1992, -0.2822, 0.9087, 0.3077, -0.6207, 0.396, 0.6767, 0.7844, 0.4113, 0.4643, 0.6617, 0.5004, -0.5584, -0.8305, 0.5001, -0.2453, -0.337, 0.9, -0.2765, 0.2018, 0.8996, -0.3873, -0.8305, 0.5001, -0.2453, -0.6207, 0.396, 0.6767, -0.2822, 0.9087, 0.3077, -0.337, 0.9, -0.2765, 0.2018, 0.8996, -0.3873, 0.3353, 0.9208, 0.1992, 0.7844, 0.4113, 0.4643, 0.6617, 0.5004, -0.5584, 0.8604, 0.0, 0.5097, 0.7844, 0.4113, 0.4643, -0.6207, 0.396, 0.6767, -0.6759, 0.0, 0.737, -0.9976, 0.0, -0.06948, -0.8509, 0.4927, 0.1823, -0.5606, 0.3987, -0.7258, -0.6212, 0.0, -0.7837, 0.1197, 0.9196, -0.3741, -0.1277, 0.9337, 0.3346, 0.08621, 0.8996, 0.4281, 0.3976, 0.9143, -0.07739, 0.9656, 0.0, -0.2601, 0.8813, 0.4016, -0.2492, 0.575, 0.4922, 0.6535, 0.8476, 0.0, 0.5307, 0.1197, 0.9196, -0.3741, 0.3976, 0.9143, -0.07739, 0.8813, 0.4016, -0.2492, 0.2959, 0.393, -0.8706, -0.2747, 0.6852, 0.6746, 0.575, 0.4922, 0.6535, 0.08621, 0.8996, 0.4281, -0.1277, 0.9337, 0.3346, 0.575, 0.4922, 0.6535, 0.8813, 0.4016, -0.2492, 0.3976, 0.9143, -0.07739, 0.08621, 0.8996, 0.4281, -0.5606, 0.3987, -0.7258, -0.8509, 0.4927, 0.1823, -0.343, 0.8952, 0.2846, -0.2708, 0.9127, -0.306, 0.3174, 0.0, -0.9483, 0.2959, 0.393, -0.8706, 0.8813, 0.4016, -0.2492, 0.9656, 0.0, -0.2601, -0.6212, 0.0, -0.7837, -0.5606, 0.3987, -0.7258, 0.2959, 0.393, -0.8706, 0.3174, 0.0, -0.9483, -0.8509, 0.4927, 0.1823, -0.2747, 0.6852, 0.6746, -0.1277, 0.9337, 0.3346, -0.343, 0.8952, 0.2846, -0.2708, 0.9127, -0.306, 0.1197, 0.9196, -0.3741, 0.2959, 0.393, -0.8706, -0.5606, 0.3987, -0.7258, -0.2708, 0.9127, -0.306, -0.343, 0.8952, 0.2846, -0.1277, 0.9337, 0.3346, 0.1197, 0.9196, -0.3741, 0.9099, 0.0, 0.4148, 0.8268, 0.4136, 0.3813, -0.03545, 0.4864, 0.873, 0.2435, 0.0, 0.9699, 0.3998, 0.916, -0.03256, -0.2598, 0.8819, 0.3933, -0.1732, 0.8876, 0.4267, 0.3432, 0.9223, 0.1777, 0.7868, 0.0, -0.6172, 0.7564, 0.4055, -0.5132, 0.853, 0.3593, -0.3785, 0.8918, 0.0, -0.4524, -0.06572, 0.9163, -0.395, -0.4433, 0.8872, 0.1276, -0.163, 0.9099, 0.3815, 0.3737, 0.9195, -0.1224, -0.1469, 0.0, -0.9891, -0.1407, 0.4051, -0.9034, 0.7564, 0.4055, -0.5132, 0.7868, 0.0, -0.6172, -0.1469, 0.0, -0.9891, -0.8441, 0.0, -0.5362, -0.8502, 0.4774, -0.222, -0.1407, 0.4051, -0.9034, 0.3737, 0.9195, -0.1224, -0.163, 0.9099, 0.3815, -0.2598, 0.8819, 0.3933, 0.3998, 0.916, -0.03256, 0.3998, 0.916, -0.03256, 0.3432, 0.9223, 0.1777, 0.8268, 0.4136, 0.3813, 0.853, 0.3593, -0.3785, -0.5121, 0.6805, 0.5241, -0.03545, 0.4864, 0.873, -0.1732, 0.8876, 0.4267, -0.2598, 0.8819, 0.3933, -0.03545, 0.4864, 0.873, 0.8268, 0.4136, 0.3813, 0.3432, 0.9223, 0.1777, -0.1732, 0.8876, 0.4267, -0.4433, 0.8872, 0.1276, -0.06572, 0.9163, -0.395, -0.1407, 0.4051, -0.9034, -0.8502, 0.4774, -0.222, -0.06572, 0.9163, -0.395, 0.3737, 0.9195, -0.1224, 0.7564, 0.4055, -0.5132, -0.1407, 0.4051, -0.9034, -0.8502, 0.4774, -0.222, -0.4195, 0.6533, 0.6303, -0.163, 0.9099, 0.3815, -0.4433, 0.8872, 0.1276, 0.3737, 0.9195, -0.1224, 0.3998, 0.916, -0.03256, 0.853, 0.3593, -0.3785, 0.7564, 0.4055, -0.5132, -0.4195, 0.6533, 0.6303, -0.5121, 0.6805, 0.5241, -0.2598, 0.8819, 0.3933, -0.163, 0.9099, 0.3815, 0.8918, 0.0, -0.4524, 0.853, 0.3593, -0.3785, 0.8268, 0.4136, 0.3813, 0.9099, 0.0, 0.4148, -0.2577, 0.0, 0.9662, 0.6274, -3.964e-07, 0.7787, 0.5723, 0.4099, 0.7103, -0.4438, 0.4984, 0.7447, 0.1419, 0.895, -0.423, -0.3578, 0.901, -0.2453, 0.4051, 0.8998, -0.162, 0.4051, 0.8998, -0.162, 0.2466, 0.9195, 0.3061, 0.5723, 0.4099, 0.7103, 0.8671, 0.4511, -0.2111, 0.2466, 0.9195, 0.3061, -0.3337, 0.8973, 0.2892, -0.4438, 0.4984, 0.7447, 0.5723, 0.4099, 0.7103, 0.1072, 0.5047, -0.8566, 0.1419, 0.895, -0.423, 0.4051, 0.8998, -0.162, 0.8671, 0.4511, -0.2111, 0.8358, 0.2687, -0.4788, 0.3015, 0.3202, -0.8981, 0.1072, 0.5047, -0.8566, 0.8671, 0.4511, -0.2111, -0.3578, 0.901, -0.2453, 0.1419, 0.895, -0.423, 0.1072, 0.5047, -0.8566, -0.4384, 0.5, -0.7468, 0.1961, 0.0, -0.9806, 0.1072, 0.5047, -0.8566, 0.3015, 0.3202, -0.8981, 0.1961, 0.0, -0.9806, 0.3015, 0.3202, -0.8981, 0.8358, 0.2687, -0.4788, 0.883, -2.022e-07, -0.4694, 0.883, -2.022e-07, -0.4694, 0.8358, 0.2687, -0.4788, 0.8671, 0.4511, -0.2111, 0.883, -2.022e-07, -0.4694, 0.8671, 0.4511, -0.2111, 0.5723, 0.4099, 0.7103, 0.6274, -3.964e-07, 0.7787, 0.1072, 0.5047, -0.8566, 0.1961, 0.0, -0.9806, -0.2426, 0.0, -0.9701, -0.4384, 0.5, -0.7468, -0.3578, 0.901, -0.2453, -0.4384, 0.5, -0.7468, -0.4438, 0.4984, 0.7447, -0.3337, 0.8973, 0.2892, 0.4051, 0.8998, -0.162, -0.3578, 0.901, -0.2453, -0.3337, 0.8973, 0.2892, 0.2466, 0.9195, 0.3061, -0.1691, 0.3863, 0.9067, -0.1932, 0.0, 0.9812, 0.6654, 0.0, 0.7464, 0.6077, 0.3869, 0.6936, -0.1932, 0.0, 0.9812, -0.1691, 0.3863, 0.9067, -0.7012, 0.4858, 0.5218, -0.5884, 0.0, 0.8086, -0.3414, 0.9302, -0.1346, -0.4353, 0.8977, 0.06811, -0.1024, 0.907, 0.4085, 0.2972, 0.9063, 0.3006, 0.8891, 0.0, -0.4578, 0.8228, 0.3843, -0.4186, 0.6077, 0.3869, 0.6936, 0.6654, 0.0, 0.7464, 0.2617, 0.0, -0.9651, -0.04497, 0.465, -0.8842, 0.8228, 0.3843, -0.4186, 0.8891, 0.0, -0.4578, -0.04497, 0.465, -0.8842, -0.6907, 0.6666, -0.2802, -0.3414, 0.9302, -0.1346, -0.243, 0.8874, -0.3918, 0.8228, 0.3843, -0.4186, -0.04497, 0.465, -0.8842, -0.243, 0.8874, -0.3918, 0.3779, 0.8978, -0.226, 0.2972, 0.9063, 0.3006, -0.1024, 0.907, 0.4085, -0.1691, 0.3863, 0.9067, 0.6077, 0.3869, 0.6936, 0.3779, 0.8978, -0.226, 0.2972, 0.9063, 0.3006, 0.6077, 0.3869, 0.6936, 0.8228, 0.3843, -0.4186, -0.1024, 0.907, 0.4085, -0.4353, 0.8977, 0.06811, -0.7012, 0.4858, 0.5218, -0.1691, 0.3863, 0.9067, -0.3414, 0.9302, -0.1346, 0.2972, 0.9063, 0.3006, 0.3779, 0.8978, -0.226, -0.243, 0.8874, -0.3918, -0.3414, 0.9302, -0.1346, -0.6907, 0.6666, -0.2802, -0.7012, 0.4858, 0.5218, -0.4353, 0.8977, 0.06811, 0.9999, 0.0, -0.01524, 0.9167, 0.3993, -0.01216, -0.2197, 0.3964, 0.8914, -0.2422, 0.0, 0.9702, -0.2422, 0.0, 0.9702, -0.2197, 0.3964, 0.8914, -0.85, 0.5118, 0.1246, -0.9127, 0.0, 0.4086, 0.5892, 0.0, -0.808, 0.309, 0.5124, -0.8012, 0.9167, 0.3993, -0.01216, 0.9999, 0.0, -0.01524, 0.309, 0.5124, -0.8012, -0.85, 0.5118, 0.1246, -0.4032, 0.9096, -0.1001, 0.02483, 0.9072, -0.42, -0.2197, 0.3964, 0.8914, 0.9167, 0.3993, -0.01216, 0.4122, 0.911, 0.01351, -0.08432, 0.9082, 0.41, 0.9167, 0.3993, -0.01216, 0.309, 0.5124, -0.8012, 0.02483, 0.9072, -0.42, 0.4122, 0.911, 0.01351, -0.85, 0.5118, 0.1246, -0.2197, 0.3964, 0.8914, -0.08432, 0.9082, 0.41, -0.4032, 0.9096, -0.1001, -0.08432, 0.9082, 0.41, 0.4122, 0.911, 0.01351, 0.02483, 0.9072, -0.42, -0.4032, 0.9096, -0.1001, 0.9978, 0.0, 0.0669, 0.657, 0.0, -0.7539, 0.6095, 0.4057, -0.6812, 0.8134, 0.5006, 0.2963, -0.3538, 0.9133, -0.2017, -0.2172, 0.9004, 0.3769, 0.3245, 0.8992, 0.2936, 0.2666, 0.9162, -0.2991, -0.865, 0.0, -0.5018, -0.9342, 0.0, 0.3568, -0.6858, 0.501, 0.528, -0.7984, 0.4016, -0.4487, -0.3538, 0.9133, -0.2017, 0.2666, 0.9162, -0.2991, 0.6095, 0.4057, -0.6812, -0.7984, 0.4016, -0.4487, -0.6858, 0.501, 0.528, 0.8134, 0.5006, 0.2963, 0.3245, 0.8992, 0.2936, -0.2172, 0.9004, 0.3769, 0.2666, 0.9162, -0.2991, 0.3245, 0.8992, 0.2936, 0.8134, 0.5006, 0.2963, 0.6095, 0.4057, -0.6812, -0.2172, 0.9004, 0.3769, -0.3538, 0.9133, -0.2017, -0.7984, 0.4016, -0.4487, -0.6858, 0.501, 0.528, -0.865, 0.0, -0.5018, -0.7984, 0.4016, -0.4487, 0.6095, 0.4057, -0.6812, 0.657, 0.0, -0.7539])] * 3)])
me_cylinder = bpy.data.meshes.new('Cylinder')
me_cylinder.from_pydata([(3.224e-08, 0.383, 0.008911), (1.38e-08, 0.6294, 1.902), (0.1466, 0.3539, 0.008911), (0.2409, 0.5815, 1.902), (0.2708, 0.2708, 0.008911), (0.4451, 0.4451, 1.902), (0.3539, 0.1466, 0.008911), (0.5815, 0.2409, 1.902), (0.383, -7.69e-09, 0.008911), (0.6294, -2.337e-08, 1.902), (0.3539, -0.1466, 0.008911), (0.5815, -0.2409, 1.902), (0.2708, -0.2708, 0.008911), (0.4451, -0.4451, 1.902), (0.1466, -0.3539, 0.008911), (0.2409, -0.5815, 1.902), (9.008e-08, -0.383, 0.008911), (1.088e-07, -0.6294, 1.902), (-0.1466, -0.3539, 0.008911), (-0.2409, -0.5815, 1.902), (-0.2708, -0.2708, 0.008911), (-0.4451, -0.4451, 1.902), (-0.3539, -0.1466, 0.008911), (-0.5815, -0.2409, 1.902), (-0.6294, 1.165e-08, 1.902), (-0.3539, 0.1466, 0.008911), (-0.5815, 0.2409, 1.902), (-0.2708, 0.2708, 0.008911), (-0.4451, 0.4451, 1.902), (-0.1466, 0.3539, 0.008911), (-0.2409, 0.5815, 1.902), (-0.383, 1.362e-08, 0.008911)], [], [(0, 1, 3, 2), (2, 3, 5, 4), (4, 5, 7, 6), (6, 7, 9, 8), (8, 9, 11, 10), (10, 11, 13, 12), (12, 13, 15, 14), (14, 15, 17, 16), (16, 17, 19, 18), (18, 19, 21, 20), (20, 21, 23, 22), (22, 23, 24, 31), (31, 24, 26, 25), (25, 26, 28, 27), (27, 28, 30, 29), (29, 30, 1, 0)])
me_cylinder.polygons.foreach_set('use_smooth', [True] * 16)
_uv = me_cylinder.uv_layers.new(name='UVMap')
_uv.uv.foreach_set('vector', [0.75, 6.345e-05, 0.75, 0.3204, 0.6875, 0.3204, 0.6875, 6.351e-05, 0.6875, 6.351e-05, 0.6875, 0.3204, 0.625, 0.3204, 0.625, 6.357e-05, 0.625, 6.357e-05, 0.625, 0.3204, 0.5625, 0.3204, 0.5625, 6.363e-05, 0.5625, 6.363e-05, 0.5625, 0.3204, 0.5, 0.3204, 0.5, 6.366e-05, 0.5, 6.366e-05, 0.5, 0.3204, 0.4375, 0.3204, 0.4375, 6.369e-05, 0.4375, 6.369e-05, 0.4375, 0.3204, 0.375, 0.3204, 0.375, 6.366e-05, 0.375, 6.366e-05, 0.375, 0.3204, 0.3125, 0.3204, 0.3125, 6.363e-05, 0.3125, 6.363e-05, 0.3125, 0.3204, 0.25, 0.3204, 0.25, 6.36e-05, 0.25, 6.36e-05, 0.25, 0.3204, 0.1875, 0.3204, 0.1875, 6.36e-05, 0.1875, 6.36e-05, 0.1875, 0.3204, 0.125, 0.3204, 0.125, 6.354e-05, 0.125, 6.354e-05, 0.125, 0.3204, 0.06256, 0.3204, 0.06256, 6.351e-05, 0.06256, 6.351e-05, 0.06256, 0.3204, 6.318e-05, 0.3204, 6.354e-05, 6.342e-05, 0.9999, 6.309e-05, 0.9999, 0.3204, 0.9374, 0.3204, 0.9374, 6.315e-05, 0.9374, 6.315e-05, 0.9374, 0.3204, 0.875, 0.3204, 0.875, 6.324e-05, 0.875, 6.324e-05, 0.875, 0.3204, 0.8125, 0.3204, 0.8125, 6.333e-05, 0.8125, 6.333e-05, 0.8125, 0.3204, 0.75, 0.3204, 0.75, 6.345e-05])
me_cylinder.use_remesh_preserve_volume = False
me_cylinder.use_remesh_preserve_attributes = False
me_cylinder.use_mirror_vertex_groups = False
me_cylinder.update()

# ---- objects
ob_portal = bpy.data.objects.new('Portal', me_portal)
ob_cylinder = bpy.data.objects.new('Cylinder', me_cylinder)

# ---- transforms, parenting, visibility, modifiers, constraints
ob_portal.location = (0.0, 0.0, 0.0)
ob_portal.rotation_euler = (1.571, -0.0, 0.0)
ob_portal.color = (0.8, 0.8, 0.8, 1.0)
ob_portal.lineart.crease_threshold = 0.0
ob_cylinder.location = (0.0, 0.0, 0.0)
ob_cylinder.scale = (1.761, 1.761, 1.761)
ob_cylinder.lineart.crease_threshold = 0.0
_m = ob_cylinder.modifiers.new('Solidify', 'SOLIDIFY')
_m.thickness = 0.0001
_m.nonmanifold_thickness_mode = 'FIXED'
_m.nonmanifold_merge_threshold = 0.0003

# ---- collection membership
col_collection_1.objects.link(ob_portal)
col_collection_2.objects.link(ob_cylinder)

# ---- scene / render settings (as saved in the file)
scene.frame_start = 1; scene.frame_end = 250; scene.frame_set(1)
scene.render.engine = 'BLENDER_EEVEE_NEXT'
scene.render.resolution_percentage = 50
scene.render.dither_intensity = 0.0
scene.cycles.use_denoising = False
scene.cycles.samples = 128
scene.cycles.sampling_pattern = 'TABULATED_SOBOL'
scene.cycles.use_adaptive_sampling = False
scene.cycles.use_light_tree = False
scene.cycles.blur_glossy = 0.0
scene.cycles.sample_clamp_indirect = 0.0
scene.view_settings.view_transform = 'Standard'
bpy.context.view_layer.update()

# ---- added for rendering (the .blend has no active camera and no usable light): camera, sun
cam_auto = bpy.data.cameras.new('AutoCamera')
cam_auto.lens = 50.0
cam_auto.sensor_width = 36.0
cam_auto.clip_end = 1000.0
ob_auto_camera = bpy.data.objects.new('AutoCamera', cam_auto)
scene.collection.objects.link(ob_auto_camera)
ob_auto_camera.location = (4.25705, -5.10846, 5.07173)
ob_auto_camera.rotation_euler = (1.09748, -7.21219e-08, 0.694738)
scene.camera = ob_auto_camera
light_auto_sun = bpy.data.lights.new('AutoSun', 'SUN')
light_auto_sun.energy = 3.0
light_auto_sun.angle = 0.0523599
ob_auto_sun = bpy.data.objects.new('AutoSun', light_auto_sun)
scene.collection.objects.link(ob_auto_sun)
ob_auto_sun.rotation_euler = (0.872665, 0.174533, 0.523599)
bpy.context.view_layer.update()
